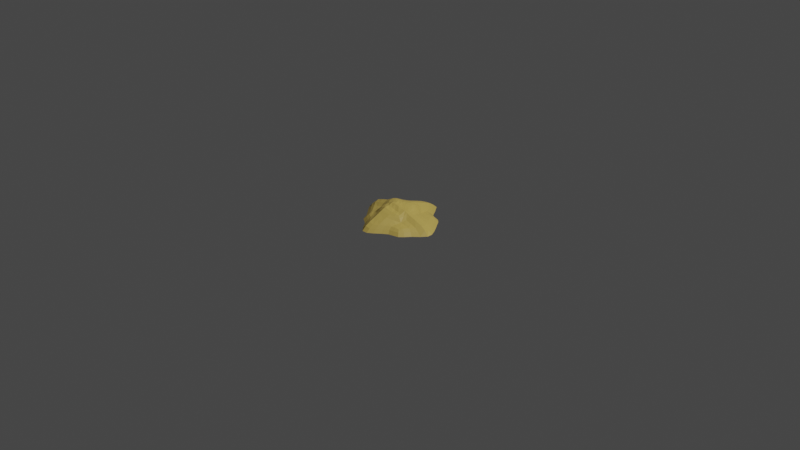 # Source: smallSandStone.blend  (saved by Blender 2.90.8; exported with 4.5.12 LTS)
import bpy
from mathutils import Matrix  # noqa: F401  (used for matrix-valued properties, if any)

bpy.ops.wm.read_factory_settings(use_empty=True)
scene = bpy.context.scene
scene.name = 'Scene'

# ---- collections
col_collection = bpy.data.collections.new('Collection'); scene.collection.children.link(col_collection)

# ---- materials (node trees are filled in below, after node groups)
mat_material_001 = bpy.data.materials.new('Material.001')
mat_material_001.use_transparent_shadow = False

# ---- material node trees
mat_material_001.use_nodes = True; mat_material_001.node_tree.nodes.clear()
_N = mat_material_001.node_tree.nodes; _L = mat_material_001.node_tree.links
n0 = _N.new('ShaderNodeBsdfPrincipled'); n0.name = 'Principled BSDF'; n0.location = (10, 300)
n0.distribution = 'GGX'
n0.subsurface_method = 'BURLEY'
n0.inputs[0].default_value = (0.7379, 0.5333, 0.1248, 1.0)
n0.inputs[3].default_value = 1.45
n0.inputs[27].default_value = (0.0, 0.0, 0.0, 1.0)
n0.inputs[28].default_value = 1.0
n1 = _N.new('ShaderNodeOutputMaterial'); n1.name = 'Material Output'; n1.location = (300, 300)
_L.new(n0.outputs[0], n1.inputs[0])
n1.is_active_output = True

# ---- world
world_world = bpy.data.worlds.new('World'); scene.world = world_world
world_world.use_nodes = True; world_world.node_tree.nodes.clear()
_N = world_world.node_tree.nodes; _L = world_world.node_tree.links
n0 = _N.new('ShaderNodeOutputWorld'); n0.name = 'World Output'; n0.location = (300, 300)
n1 = _N.new('ShaderNodeBackground'); n1.name = 'Background'; n1.location = (10, 300)
n1.inputs[0].default_value = (0.05088, 0.05088, 0.05088, 1.0)
_L.new(n1.outputs[0], n0.inputs[0])
n0.is_active_output = True
world_world.color = (0.05088, 0.05088, 0.05088)
world_world.use_sun_shadow = False
world_world.sun_shadow_jitter_overblur = 0.0

# ---- cameras
cam_camera = bpy.data.cameras.new('Camera')
cam_camera.clip_end = 100.0
cam_camera.ortho_scale = 7.314

# ---- lights
light_light = bpy.data.lights.new('Light', 'POINT')
light_light.transmission_factor = 0.0
light_light.energy = 1000.0
light_light.shadow_soft_size = 0.1
light_light.shadow_maximum_resolution = 0.006
light_light.use_absolute_resolution = True

# ---- meshes
me_mesh_006 = bpy.data.meshes.new('Mesh.006')
me_mesh_006.from_pydata([(-0.2597, -0.01009, 0.2533), (-0.1769, -0.01009, 0.3086), (-0.06479, -0.01009, 0.4398), (0.05107, -0.01009, 0.3978), (0.1669, -0.01009, 0.3038), (0.2774, -0.01009, 0.2751), (-0.3064, -0.01009, 0.1701), (-0.1961, 0.06372, 0.1476), (-0.06009, 0.1177, 0.2202), (0.04596, 0.1033, 0.2159), (0.1796, 0.06806, 0.1473), (0.3635, -0.01009, 0.1737), (-0.4017, -0.01009, 0.05782), (-0.2207, 0.07392, 0.04687), (-0.05391, 0.18, 0.04687), (0.04086, 0.17, 0.04687), (0.205, 0.1212, 0.04687), (0.4686, -0.01009, 0.05782), (-0.459, -0.01009, -0.05803), (-0.2266, 0.1213, -0.0479), (-0.05391, 0.1729, -0.0479), (0.04086, 0.159, -0.0479), (0.1879, 0.1033, -0.04835), (0.4375, -0.01009, -0.06242), (-0.3672, -0.01009, -0.1739), (-0.2011, 0.06981, -0.1528), (-0.06034, 0.09952, -0.2484), (0.04364, 0.1123, -0.254), (0.1608, 0.06891, -0.1536), (0.3451, -0.01009, -0.2002), (-0.2923, -0.01009, -0.2795), (-0.1954, -0.01009, -0.3333), (-0.06725, -0.01009, -0.4303), (0.05107, -0.01009, -0.4846), (0.1669, -0.01009, -0.3193), (0.2753, -0.01009, -0.2796), (-0.2527, 0.0462, 0.143), (-0.2203, 0.03995, 0.2119), (-0.1561, 0.04691, 0.2465), (-0.0563, 0.06331, 0.3507), (0.04299, 0.05261, 0.3197), (0.1456, 0.04715, 0.243), (0.2339, 0.03995, 0.2266), (0.2907, 0.04715, 0.1456), (0.3688, 0.0699, 0.04824), (0.3434, 0.05267, -0.0524), (0.2743, 0.04712, -0.166), (0.2304, 0.03995, -0.2332), (0.143, 0.04897, -0.2563), (0.0426, 0.06357, -0.3893), (-0.05812, 0.05361, -0.3492), (-0.1706, 0.04698, -0.2662), (-0.249, 0.03995, -0.233), (-0.2979, 0.05142, -0.147), (-0.3665, 0.07753, -0.04917), (-0.3241, 0.05142, 0.04824), (-0.1404, 0.1243, 0.1227), (-0.05494, 0.1589, 0.1383), (0.04171, 0.135, 0.1383), (0.1252, 0.121, 0.1227), (0.1302, 0.1497, 0.04687), (0.1279, 0.1351, -0.0479), (0.1203, 0.127, -0.125), (0.04132, 0.1532, -0.1441), (-0.05494, 0.1396, -0.1441), (-0.1404, 0.1303, -0.125), (-0.1451, 0.1642, -0.0479), (-0.1451, 0.1364, 0.04687), (-0.2065, 0.05424, 0.1831), (-0.1178, 0.06551, 0.2457), (-0.006526, 0.08072, 0.2886), (0.1019, 0.06945, 0.2319), (0.2115, 0.05424, 0.189), (-0.2513, 0.05424, 0.09425), (-0.1013, 0.1528, 0.09425), (-0.006526, 0.1528, 0.09425), (0.08824, 0.1358, 0.09425), (0.2678, 0.06943, 0.09425), (-0.2898, 0.08623, -0.0005161), (-0.08352, 0.1694, -0.0005161), (-0.006526, 0.1649, -0.0005161), (0.08824, 0.1426, -0.0005161), (0.2799, 0.08416, -0.0005161), (-0.2803, 0.08623, -0.09528), (-0.1013, 0.1586, -0.09528), (-0.006526, 0.1617, -0.09528), (0.08824, 0.1502, -0.09528), (0.2425, 0.06897, -0.1025), (-0.2294, 0.05424, -0.1971), (-0.1218, 0.06663, -0.2565), (-0.006526, 0.08834, -0.328), (0.09566, 0.07595, -0.2686), (0.2019, 0.05424, -0.1972), (-0.2564, 0.02208, 0.1971), (-0.2038, 0.02208, 0.2498), (-0.112, 0.02208, 0.3454), (-0.006692, 0.02208, 0.3973), (0.09862, 0.02208, 0.3148), (0.2039, 0.02208, 0.263), (0.2897, 0.02208, 0.2103), (0.3845, 0.02208, 0.105), (0.4251, 0.02208, -0.0003109), (0.3557, 0.02208, -0.1216), (0.282, 0.02208, -0.2269), (0.2039, 0.02208, -0.2636), (0.09862, 0.02658, -0.3709), (-0.006692, 0.02658, -0.4356), (-0.121, 0.02208, -0.3439), (-0.2263, 0.02208, -0.2792), (-0.2985, 0.02208, -0.2109), (-0.384, 0.03239, -0.1056), (-0.4049, 0.03239, -0.0003109), (-0.3194, 0.02208, 0.105), (-0.1178, 0.1125, 0.1612), (-0.006526, 0.1277, 0.1808), (0.1019, 0.1102, 0.1612), (0.1629, 0.1102, 0.09425), (0.1567, 0.1249, -0.0005161), (0.1505, 0.1097, -0.09528), (0.09566, 0.1198, -0.173), (-0.006526, 0.1322, -0.2033), (-0.1178, 0.1074, -0.173), (-0.1817, 0.128, -0.09528), (-0.1817, 0.128, -0.0005161), (-0.1817, 0.09501, 0.09425), (-0.2313, 0.0462, 0.1836), (-0.1945, 0.0462, 0.2205), (-0.1719, 0.05706, 0.2017), (-0.229, 0.05424, 0.1402), (-0.1081, 0.04902, 0.3031), (-0.05803, 0.08967, 0.2847), (-0.126, 0.08289, 0.1921), (-0.006567, 0.05282, 0.3501), (0.04426, 0.07988, 0.2675), (-0.006526, 0.1057, 0.2273), (0.09424, 0.05001, 0.2782), (0.1598, 0.05805, 0.1997), (0.1087, 0.08725, 0.1887), (0.1954, 0.0462, 0.2312), (0.2554, 0.0462, 0.1943), (0.2399, 0.05804, 0.1416), (-0.2867, 0.0462, 0.09694), (-0.2156, 0.06443, 0.09425), (-0.272, 0.06224, 0.04687), (-0.1451, 0.1298, 0.09425), (-0.1054, 0.1404, 0.1347), (-0.05391, 0.1613, 0.09425), (-0.1013, 0.1592, 0.04687), (-0.006526, 0.1442, 0.1396), (0.04086, 0.14, 0.09425), (-0.006526, 0.1777, 0.04687), (0.09165, 0.1294, 0.1347), (0.1306, 0.1294, 0.09425), (0.08824, 0.1565, 0.04687), (0.2027, 0.08721, 0.09425), (0.3358, 0.05, 0.09694), (0.2847, 0.09778, 0.04687), (-0.3561, 0.06709, -0.0004648), (-0.2252, 0.1024, -0.0005161), (-0.2955, 0.1022, -0.0479), (-0.1451, 0.1536, -0.0005161), (-0.03614, 0.1737, -0.0005161), (-0.1013, 0.1727, -0.0479), (0.04086, 0.1516, -0.0005161), (-0.006526, 0.1678, -0.0479), (0.129, 0.1348, -0.0005161), (0.08824, 0.148, -0.0479), (0.198, 0.1093, -0.0005161), (0.3673, 0.05368, -0.0004648), (0.2627, 0.08013, -0.04969), (-0.3391, 0.06709, -0.09787), (-0.2228, 0.1024, -0.09528), (-0.2548, 0.06224, -0.1444), (-0.1451, 0.1509, -0.09528), (-0.05391, 0.1594, -0.09528), (-0.1054, 0.1344, -0.1384), (0.04086, 0.1603, -0.09528), (-0.006526, 0.149, -0.146), (0.1275, 0.1329, -0.09528), (0.0901, 0.143, -0.1384), (0.1809, 0.08653, -0.09708), (0.3094, 0.04988, -0.1108), (0.2215, 0.05792, -0.1534), (-0.2666, 0.0462, -0.197), (-0.1827, 0.05734, -0.2154), (-0.216, 0.0462, -0.2448), (-0.127, 0.08302, -0.209), (-0.05904, 0.07826, -0.3006), (-0.1154, 0.0493, -0.3049), (-0.006526, 0.1119, -0.2648), (0.04271, 0.0899, -0.3228), (-0.006567, 0.06036, -0.387), (0.09936, 0.09327, -0.212), (0.1496, 0.05967, -0.2115), (0.09269, 0.05726, -0.3269), (0.2476, 0.0462, -0.2082), (0.193, 0.0462, -0.2339), (-0.2816, -0.01009, 0.2171), (-0.2365, 0.02208, 0.23), (-0.279, 0.02208, 0.1544), (-0.2237, -0.01009, 0.275), (-0.1613, 0.02208, 0.2803), (-0.1227, -0.01009, 0.3802), (-0.05935, 0.034, 0.3996), (-0.006858, -0.01009, 0.4373), (0.04596, 0.02208, 0.3614), (0.109, -0.01009, 0.3466), (0.1513, 0.02208, 0.2759), (0.2249, -0.01009, 0.2895), (0.2517, 0.02208, 0.2498), (0.3192, -0.01009, 0.2316), (0.33, 0.02208, 0.1577), (0.4235, -0.01009, 0.1158), (0.4255, 0.03916, 0.05235), (0.4682, -0.01009, -0.0001057), (0.3972, 0.02208, -0.05695), (0.3919, -0.01009, -0.1335), (0.3132, 0.02208, -0.1822), (0.3108, -0.01009, -0.2494), (0.2498, 0.02208, -0.2544), (0.2249, -0.01009, -0.2897), (0.1513, 0.0232, -0.2904), (0.109, -0.01009, -0.4078), (0.04596, 0.02884, -0.4407), (-0.006858, -0.01009, -0.479), (-0.06159, 0.0232, -0.3914), (-0.1326, -0.01009, -0.3781), (-0.1781, 0.02208, -0.3031), (-0.2484, -0.01009, -0.3069), (-0.2662, 0.02208, -0.2543), (-0.3279, -0.01009, -0.2318), (-0.3342, 0.02466, -0.1583), (-0.422, -0.01009, -0.116), (-0.4177, 0.03755, -0.05297), (-0.445, -0.01009, -0.0001057), (-0.3656, 0.02466, 0.05235), (-0.3509, -0.01009, 0.1158), (-0.05803, 0.1403, 0.1759), (-0.1657, 0.09938, 0.1347), (0.04426, 0.1222, 0.1759), (0.1476, 0.1026, 0.1347), (0.1613, 0.1386, 0.04687), (0.152, 0.1209, -0.0479), (0.1368, 0.1049, -0.1384), (0.04271, 0.1353, -0.1957), (-0.05803, 0.1198, -0.1957), (-0.1657, 0.1064, -0.1384), (-0.1817, 0.1446, -0.0479), (-0.1817, 0.1033, 0.04687)], [], [(36, 125, 68), (125, 37, 126), (38, 127, 68), (127, 7, 128), (7, 127, 69), (127, 38, 129), (39, 130, 69), (130, 8, 131), (8, 130, 70), (130, 39, 132), (40, 133, 70), (133, 9, 134), (9, 133, 71), (133, 40, 135), (41, 136, 71), (136, 10, 137), (10, 136, 72), (136, 41, 138), (42, 139, 72), (139, 43, 140), (55, 141, 73), (141, 36, 128), (7, 142, 73), (142, 13, 143), (67, 144, 74), (144, 56, 145), (57, 146, 74), (146, 14, 147), (14, 146, 75), (146, 57, 148), (58, 149, 75), (149, 15, 150), (15, 149, 76), (149, 58, 151), (59, 152, 76), (152, 60, 153), (16, 154, 77), (154, 10, 140), (43, 155, 77), (155, 44, 156), (54, 157, 78), (157, 55, 143), (13, 158, 78), (158, 19, 159), (66, 160, 79), (160, 67, 147), (14, 161, 79), (161, 20, 162), (20, 161, 80), (161, 14, 150), (15, 163, 80), (163, 21, 164), (21, 163, 81), (163, 15, 153), (60, 165, 81), (165, 61, 166), (22, 167, 82), (167, 16, 156), (44, 168, 82), (168, 45, 169), (53, 170, 83), (170, 54, 159), (19, 171, 83), (171, 25, 172), (65, 173, 84), (173, 66, 162), (20, 174, 84), (174, 64, 175), (64, 174, 85), (174, 20, 164), (21, 176, 85), (176, 63, 177), (63, 176, 86), (176, 21, 166), (61, 178, 86), (178, 62, 179), (28, 180, 87), (180, 22, 169), (45, 181, 87), (181, 46, 182), (52, 183, 88), (183, 53, 172), (25, 184, 88), (184, 51, 185), (51, 184, 89), (184, 25, 186), (26, 187, 89), (187, 50, 188), (50, 187, 90), (187, 26, 189), (27, 190, 90), (190, 49, 191), (49, 190, 91), (190, 27, 192), (28, 193, 91), (193, 48, 194), (48, 193, 92), (193, 28, 182), (46, 195, 92), (195, 47, 196), (6, 197, 93), (197, 0, 198), (37, 125, 93), (125, 36, 199), (0, 200, 94), (200, 1, 201), (38, 126, 94), (126, 37, 198), (1, 202, 95), (202, 2, 203), (39, 129, 95), (129, 38, 201), (2, 204, 96), (204, 3, 205), (40, 132, 96), (132, 39, 203), (3, 206, 97), (206, 4, 207), (41, 135, 97), (135, 40, 205), (4, 208, 98), (208, 5, 209), (42, 138, 98), (138, 41, 207), (5, 210, 99), (210, 11, 211), (43, 139, 99), (139, 42, 209), (11, 212, 100), (212, 17, 213), (44, 155, 100), (155, 43, 211), (17, 214, 101), (214, 23, 215), (45, 168, 101), (168, 44, 213), (23, 216, 102), (216, 29, 217), (46, 181, 102), (181, 45, 215), (29, 218, 103), (218, 35, 219), (47, 195, 103), (195, 46, 217), (35, 220, 104), (220, 34, 221), (48, 196, 104), (196, 47, 219), (34, 222, 105), (222, 33, 223), (49, 194, 105), (194, 48, 221), (33, 224, 106), (224, 32, 225), (50, 191, 106), (191, 49, 223), (32, 226, 107), (226, 31, 227), (51, 188, 107), (188, 50, 225), (31, 228, 108), (228, 30, 229), (52, 185, 108), (185, 51, 227), (30, 230, 109), (230, 24, 231), (53, 183, 109), (183, 52, 229), (24, 232, 110), (232, 18, 233), (54, 170, 110), (170, 53, 231), (18, 234, 111), (234, 12, 235), (55, 157, 111), (157, 54, 233), (12, 236, 112), (236, 6, 199), (36, 141, 112), (141, 55, 235), (7, 131, 113), (131, 8, 237), (57, 145, 113), (145, 56, 238), (8, 134, 114), (134, 9, 239), (58, 148, 114), (148, 57, 237), (9, 137, 115), (137, 10, 240), (59, 151, 115), (151, 58, 239), (10, 154, 116), (154, 16, 241), (60, 152, 116), (152, 59, 240), (16, 167, 117), (167, 22, 242), (61, 165, 117), (165, 60, 241), (22, 180, 118), (180, 28, 243), (62, 178, 118), (178, 61, 242), (28, 192, 119), (192, 27, 244), (63, 179, 119), (179, 62, 243), (27, 189, 120), (189, 26, 245), (64, 177, 120), (177, 63, 244), (26, 186, 121), (186, 25, 246), (65, 175, 121), (175, 64, 245), (25, 171, 122), (171, 19, 247), (66, 173, 122), (173, 65, 246), (19, 158, 123), (158, 13, 248), (67, 160, 123), (160, 66, 247), (13, 142, 124), (142, 7, 238), (56, 144, 124), (144, 67, 248), (68, 128, 36), (126, 68, 125), (68, 126, 38), (128, 68, 127), (69, 131, 7), (129, 69, 127), (69, 129, 39), (131, 69, 130), (70, 134, 8), (132, 70, 130), (70, 132, 40), (134, 70, 133), (71, 137, 9), (135, 71, 133), (71, 135, 41), (137, 71, 136), (72, 140, 10), (138, 72, 136), (72, 138, 42), (140, 72, 139), (73, 143, 55), (128, 73, 141), (73, 128, 7), (143, 73, 142), (74, 147, 67), (145, 74, 144), (74, 145, 57), (147, 74, 146), (75, 150, 14), (148, 75, 146), (75, 148, 58), (150, 75, 149), (76, 153, 15), (151, 76, 149), (76, 151, 59), (153, 76, 152), (77, 156, 16), (140, 77, 154), (77, 140, 43), (156, 77, 155), (78, 159, 54), (143, 78, 157), (78, 143, 13), (159, 78, 158), (79, 162, 66), (147, 79, 160), (79, 147, 14), (162, 79, 161), (80, 164, 20), (150, 80, 161), (80, 150, 15), (164, 80, 163), (81, 166, 21), (153, 81, 163), (81, 153, 60), (166, 81, 165), (82, 169, 22), (156, 82, 167), (82, 156, 44), (169, 82, 168), (83, 172, 53), (159, 83, 170), (83, 159, 19), (172, 83, 171), (84, 175, 65), (162, 84, 173), (84, 162, 20), (175, 84, 174), (85, 177, 64), (164, 85, 174), (85, 164, 21), (177, 85, 176), (86, 179, 63), (166, 86, 176), (86, 166, 61), (179, 86, 178), (87, 182, 28), (169, 87, 180), (87, 169, 45), (182, 87, 181), (88, 185, 52), (172, 88, 183), (88, 172, 25), (185, 88, 184), (89, 188, 51), (186, 89, 184), (89, 186, 26), (188, 89, 187), (90, 191, 50), (189, 90, 187), (90, 189, 27), (191, 90, 190), (91, 194, 49), (192, 91, 190), (91, 192, 28), (194, 91, 193), (92, 196, 48), (182, 92, 193), (92, 182, 46), (196, 92, 195), (93, 199, 6), (198, 93, 197), (93, 198, 37), (199, 93, 125), (94, 198, 0), (201, 94, 200), (94, 201, 38), (198, 94, 126), (95, 201, 1), (203, 95, 202), (95, 203, 39), (201, 95, 129), (96, 203, 2), (205, 96, 204), (96, 205, 40), (203, 96, 132), (97, 205, 3), (207, 97, 206), (97, 207, 41), (205, 97, 135), (98, 207, 4), (209, 98, 208), (98, 209, 42), (207, 98, 138), (99, 209, 5), (211, 99, 210), (99, 211, 43), (209, 99, 139), (100, 211, 11), (213, 100, 212), (100, 213, 44), (211, 100, 155), (101, 213, 17), (215, 101, 214), (101, 215, 45), (213, 101, 168), (102, 215, 23), (217, 102, 216), (102, 217, 46), (215, 102, 181), (103, 217, 29), (219, 103, 218), (103, 219, 47), (217, 103, 195), (104, 219, 35), (221, 104, 220), (104, 221, 48), (219, 104, 196), (105, 221, 34), (223, 105, 222), (105, 223, 49), (221, 105, 194), (106, 223, 33), (225, 106, 224), (106, 225, 50), (223, 106, 191), (107, 225, 32), (227, 107, 226), (107, 227, 51), (225, 107, 188), (108, 227, 31), (229, 108, 228), (108, 229, 52), (227, 108, 185), (109, 229, 30), (231, 109, 230), (109, 231, 53), (229, 109, 183), (110, 231, 24), (233, 110, 232), (110, 233, 54), (231, 110, 170), (111, 233, 18), (235, 111, 234), (111, 235, 55), (233, 111, 157), (112, 235, 12), (199, 112, 236), (112, 199, 36), (235, 112, 141), (113, 238, 7), (237, 113, 131), (113, 237, 57), (238, 113, 145), (114, 237, 8), (239, 114, 134), (114, 239, 58), (237, 114, 148), (115, 239, 9), (240, 115, 137), (115, 240, 59), (239, 115, 151), (116, 240, 10), (241, 116, 154), (116, 241, 60), (240, 116, 152), (117, 241, 16), (242, 117, 167), (117, 242, 61), (241, 117, 165), (118, 242, 22), (243, 118, 180), (118, 243, 62), (242, 118, 178), (119, 243, 28), (244, 119, 192), (119, 244, 63), (243, 119, 179), (120, 244, 27), (245, 120, 189), (120, 245, 64), (244, 120, 177), (121, 245, 26), (246, 121, 186), (121, 246, 65), (245, 121, 175), (122, 246, 25), (247, 122, 171), (122, 247, 66), (246, 122, 173), (123, 247, 19), (248, 123, 158), (123, 248, 67), (247, 123, 160), (124, 248, 13), (238, 124, 142), (124, 238, 56), (248, 124, 144)])
me_mesh_006.polygons.foreach_set('use_smooth', [True] * 456)
_k = set([(0, 198), (1, 201), (2, 96), (2, 203), (3, 205), (4, 207), (5, 209), (6, 199), (7, 69), (7, 73), (7, 113), (7, 127), (7, 128), (7, 131), (7, 142), (7, 238), (8, 70), (8, 114), (8, 130), (8, 134), (8, 237), (9, 115), (9, 133), (9, 137), (9, 239), (10, 72), (10, 116), (10, 136), (10, 137), (10, 140), (10, 154), (10, 240), (11, 211), (12, 112), (12, 235), (13, 78), (13, 124), (13, 142), (13, 143), (13, 158), (13, 248), (14, 75), (14, 79), (14, 146), (14, 147), (14, 150), (14, 161), (15, 76), (15, 80), (15, 149), (15, 150), (15, 153), (16, 77), (16, 117), (16, 154), (16, 156), (16, 167), (16, 241), (17, 101), (17, 213), (18, 111), (18, 233), (19, 123), (19, 158), (19, 159), (19, 171), (19, 247), (20, 80), (20, 84), (20, 161), (20, 162), (20, 164), (20, 174), (21, 81), (21, 85), (21, 164), (21, 166), (21, 176), (22, 118), (22, 167), (22, 169), (22, 180), (22, 242), (23, 215), (24, 110), (24, 231), (25, 88), (25, 122), (25, 171), (25, 172), (25, 184), (25, 186), (25, 246), (26, 89), (26, 121), (26, 186), (26, 187), (26, 189), (27, 90), (27, 120), (27, 189), (27, 190), (27, 192), (27, 244), (28, 87), (28, 91), (28, 119), (28, 180), (28, 182), (28, 192), (28, 193), (28, 243), (30, 229), (31, 227), (32, 107), (32, 225), (33, 106), (33, 223), (34, 105), (34, 221), (35, 219), (36, 112), (36, 125), (36, 128), (36, 141), (36, 199), (37, 93), (37, 125), (37, 126), (37, 198), (38, 68), (38, 126), (38, 127), (38, 129), (38, 201), (39, 69), (39, 129), (39, 130), (39, 132), (39, 203), (40, 70), (40, 96), (40, 132), (40, 133), (40, 135), (40, 205), (41, 71), (41, 97), (41, 135), (41, 136), (41, 138), (41, 207), (42, 72), (42, 98), (42, 138), (42, 139), (42, 209), (43, 77), (43, 139), (43, 140), (43, 155), (43, 211), (44, 82), (44, 100), (44, 155), (44, 156), (44, 168), (44, 213), (45, 87), (45, 168), (45, 169), (45, 181), (45, 215), (46, 92), (46, 102), (46, 181), (46, 195), (47, 103), (47, 195), (47, 196), (47, 219), (48, 193), (48, 194), (48, 196), (48, 221), (49, 91), (49, 105), (49, 190), (49, 191), (49, 194), (49, 223), (50, 90), (50, 106), (50, 188), (50, 191), (51, 89), (51, 107), (51, 184), (51, 185), (51, 188), (51, 227), (52, 88), (52, 108), (52, 183), (52, 185), (52, 229), (53, 83), (53, 109), (53, 170), (53, 172), (53, 183), (53, 231), (54, 78), (54, 110), (54, 157), (54, 159), (54, 170), (54, 233), (55, 111), (55, 141), (55, 143), (55, 157), (55, 235), (56, 124), (56, 144), (56, 145), (56, 238), (57, 74), (57, 113), (57, 145), (57, 146), (57, 148), (57, 237), (58, 75), (58, 114), (58, 148), (58, 149), (58, 151), (59, 76), (59, 115), (59, 151), (59, 152), (59, 240), (60, 81), (60, 116), (60, 152), (60, 153), (60, 165), (60, 241), (61, 86), (61, 117), (61, 165), (61, 166), (61, 178), (61, 242), (62, 178), (62, 179), (62, 243), (63, 86), (63, 119), (63, 176), (63, 177), (63, 179), (63, 244), (64, 85), (64, 120), (64, 174), (64, 175), (64, 177), (64, 245), (65, 84), (65, 121), (65, 173), (65, 175), (65, 246), (66, 79), (66, 122), (66, 160), (66, 162), (66, 173), (66, 247), (67, 123), (67, 144), (67, 147), (67, 160), (67, 248), (68, 125), (68, 126), (68, 127), (68, 128), (69, 127), (69, 129), (69, 131), (70, 130), (70, 132), (70, 133), (70, 134), (71, 133), (71, 135), (71, 136), (72, 138), (72, 139), (72, 140), (73, 128), (73, 141), (73, 142), (73, 143), (74, 144), (74, 145), (74, 146), (74, 147), (75, 146), (75, 148), (75, 149), (75, 150), (76, 149), (76, 151), (76, 152), (76, 153), (77, 140), (77, 154), (77, 155), (77, 156), (78, 143), (78, 157), (78, 158), (78, 159), (79, 147), (79, 160), (79, 161), (79, 162), (80, 150), (80, 161), (80, 163), (80, 164), (81, 153), (81, 163), (81, 165), (81, 166), (82, 156), (82, 167), (82, 168), (82, 169), (83, 159), (83, 170), (83, 171), (83, 172), (84, 162), (84, 173), (84, 174), (84, 175), (85, 164), (85, 174), (85, 176), (85, 177), (86, 166), (86, 176), (86, 178), (86, 179), (87, 169), (87, 180), (87, 181), (87, 182), (88, 172), (88, 183), (88, 184), (88, 185), (89, 184), (89, 186), (89, 188), (90, 187), (90, 189), (90, 190), (90, 191), (91, 190), (91, 192), (91, 193), (91, 194), (92, 182), (92, 193), (92, 195), (92, 196), (93, 125), (93, 197), (93, 198), (93, 199), (94, 126), (94, 198), (94, 200), (94, 201), (95, 129), (95, 201), (95, 202), (95, 203), (96, 132), (96, 203), (96, 204), (96, 205), (97, 135), (97, 205), (97, 206), (97, 207), (98, 138), (98, 207), (98, 208), (98, 209), (99, 139), (99, 209), (99, 210), (99, 211), (100, 155), (100, 211), (100, 212), (100, 213), (101, 168), (101, 213), (101, 214), (101, 215), (102, 181), (102, 215), (102, 216), (102, 217), (103, 195), (103, 217), (103, 218), (103, 219), (104, 196), (104, 219), (104, 220), (104, 221), (105, 194), (105, 221), (105, 222), (105, 223), (106, 191), (106, 223), (106, 224), (106, 225), (107, 188), (107, 225), (107, 226), (107, 227), (108, 185), (108, 227), (108, 228), (108, 229), (109, 183), (109, 229), (109, 230), (109, 231), (110, 170), (110, 231), (110, 232), (110, 233), (111, 157), (111, 233), (111, 234), (111, 235), (112, 141), (112, 199), (112, 235), (112, 236), (113, 131), (113, 145), (113, 237), (113, 238), (114, 237), (114, 239), (115, 151), (115, 239), (115, 240), (116, 154), (116, 240), (116, 241), (117, 165), (117, 167), (117, 241), (117, 242), (118, 178), (118, 180), (118, 242), (118, 243), (119, 179), (119, 192), (119, 243), (119, 244), (120, 177), (120, 189), (120, 244), (120, 245), (121, 175), (121, 186), (121, 245), (121, 246), (122, 171), (122, 173), (122, 246), (122, 247), (123, 158), (123, 247), (123, 248), (124, 142), (124, 144), (124, 238), (124, 248), (125, 126), (126, 198), (127, 128), (127, 129), (128, 141), (129, 201), (130, 131), (130, 132), (131, 237), (132, 203), (133, 134), (133, 135), (136, 137), (136, 138), (137, 240), (138, 207), (139, 140), (139, 209), (140, 154), (142, 143), (142, 238), (143, 157), (144, 145), (144, 248), (145, 238), (146, 147), (146, 148), (147, 160), (148, 237), (149, 150), (149, 151), (150, 161), (151, 239), (153, 163), (154, 241), (155, 156), (156, 167), (157, 233), (158, 159), (158, 248), (159, 170), (160, 247), (161, 162), (162, 173), (163, 164), (164, 174), (165, 166), (166, 176), (167, 242), (168, 169), (168, 213), (169, 180), (170, 231), (171, 172), (171, 247), (172, 183), (173, 246), (174, 175), (175, 245), (176, 177), (177, 244), (178, 179), (178, 242), (179, 243), (180, 243), (181, 182), (181, 215), (182, 193), (183, 229), (184, 185), (184, 186), (186, 246), (187, 188), (187, 189), (188, 225), (189, 245), (190, 191), (190, 192), (192, 244), (193, 194), (194, 221), (195, 196), (196, 219), (202, 203), (212, 213), (220, 221), (222, 223), (224, 225), (230, 231), (232, 233), (234, 235)])
me_mesh_006.attributes.new('sharp_edge', 'BOOLEAN', 'EDGE').data.foreach_set('value', [ (min(e.vertices), max(e.vertices)) in _k for e in me_mesh_006.edges])
_uv = me_mesh_006.uv_layers.new(name='UVChannel_1')
_uv.uv.foreach_set('vector', [0.01229, 0.01631, 0.01333, 0.01456, 0.01447, 0.01461, 0.01333, 0.01456, 0.01379, 0.01328, 0.01498, 0.01293, 0.01667, 0.01177, 0.016, 0.01379, 0.01447, 0.01461, 0.016, 0.01379, 0.01488, 0.01613, 0.01338, 0.01643, 0.01488, 0.01613, 0.016, 0.01379, 0.01851, 0.012, 0.016, 0.01379, 0.01667, 0.01177, 0.01898, 0.009465, 0.02166, 0.007791, 0.0216, 0.01076, 0.01851, 0.012, 0.0216, 0.01076, 0.02158, 0.01372, 0.01817, 0.01436, 0.02158, 0.01372, 0.0216, 0.01076, 0.0239, 0.01041, 0.0216, 0.01076, 0.02166, 0.007791, 0.02389, 0.007564, 0.02616, 0.008744, 0.02617, 0.01124, 0.0239, 0.01041, 0.02617, 0.01124, 0.02622, 0.01362, 0.02393, 0.01318, 0.02622, 0.01362, 0.02617, 0.01124, 0.02889, 0.01253, 0.02617, 0.01124, 0.02616, 0.008744, 0.02859, 0.01036, 0.03095, 0.01182, 0.03156, 0.01378, 0.02889, 0.01253, 0.03156, 0.01378, 0.03243, 0.01608, 0.02913, 0.01453, 0.03243, 0.01608, 0.03156, 0.01378, 0.0338, 0.01431, 0.03156, 0.01378, 0.03095, 0.01182, 0.03312, 0.01244, 0.03483, 0.01267, 0.03573, 0.01414, 0.0338, 0.01431, 0.03573, 0.01414, 0.03726, 0.01628, 0.03502, 0.01641, 0.009383, 0.02071, 0.01083, 0.01839, 0.01237, 0.01844, 0.01083, 0.01839, 0.01229, 0.01631, 0.01338, 0.01643, 0.01488, 0.01613, 0.01392, 0.01843, 0.01237, 0.01844, 0.01392, 0.01843, 0.01381, 0.02052, 0.01164, 0.02061, 0.01785, 0.02099, 0.01789, 0.01898, 0.01994, 0.01916, 0.01789, 0.01898, 0.01806, 0.01777, 0.0197, 0.01743, 0.02191, 0.01742, 0.02196, 0.01919, 0.01994, 0.01916, 0.02196, 0.01919, 0.022, 0.02125, 0.0199, 0.02115, 0.022, 0.02125, 0.02196, 0.01919, 0.02399, 0.01905, 0.02196, 0.01919, 0.02191, 0.01742, 0.02396, 0.01715, 0.02602, 0.01709, 0.02602, 0.01892, 0.02399, 0.01905, 0.02602, 0.01892, 0.02583, 0.02121, 0.02389, 0.02124, 0.02583, 0.02121, 0.02602, 0.01892, 0.02799, 0.01899, 0.02602, 0.01892, 0.02602, 0.01709, 0.02812, 0.01727, 0.02959, 0.01773, 0.02978, 0.019, 0.02799, 0.01899, 0.02978, 0.019, 0.02961, 0.02118, 0.02786, 0.02118, 0.03292, 0.02113, 0.03324, 0.01861, 0.03609, 0.01862, 0.03324, 0.01861, 0.03243, 0.01608, 0.03502, 0.01641, 0.03726, 0.01628, 0.03912, 0.01852, 0.03609, 0.01862, 0.03912, 0.01852, 0.04015, 0.02103, 0.03645, 0.02112, 0.008277, 0.02528, 0.008427, 0.02314, 0.01132, 0.02303, 0.008427, 0.02314, 0.009383, 0.02071, 0.01164, 0.02061, 0.01381, 0.02052, 0.01412, 0.02291, 0.01132, 0.02303, 0.01412, 0.02291, 0.01441, 0.02516, 0.01139, 0.0252, 0.01821, 0.02506, 0.01807, 0.02308, 0.02075, 0.02311, 0.01807, 0.02308, 0.01785, 0.02099, 0.0199, 0.02115, 0.022, 0.02125, 0.02274, 0.02319, 0.02075, 0.02311, 0.02274, 0.02319, 0.02192, 0.02513, 0.02, 0.02506, 0.02192, 0.02513, 0.02274, 0.02319, 0.02398, 0.02325, 0.02274, 0.02319, 0.022, 0.02125, 0.02389, 0.02124, 0.02583, 0.02121, 0.026, 0.02329, 0.02398, 0.02325, 0.026, 0.02329, 0.02588, 0.02526, 0.02388, 0.02521, 0.02588, 0.02526, 0.026, 0.02329, 0.02799, 0.02328, 0.026, 0.02329, 0.02583, 0.02121, 0.02786, 0.02118, 0.02961, 0.02118, 0.02973, 0.02329, 0.02799, 0.02328, 0.02973, 0.02329, 0.02967, 0.02531, 0.02793, 0.02527, 0.03251, 0.02542, 0.03281, 0.02329, 0.03646, 0.02329, 0.03281, 0.02329, 0.03292, 0.02113, 0.03645, 0.02112, 0.04015, 0.02103, 0.0404, 0.02328, 0.03646, 0.02329, 0.0404, 0.02328, 0.03949, 0.02561, 0.03585, 0.02549, 0.01065, 0.02999, 0.009197, 0.02752, 0.01181, 0.02743, 0.009197, 0.02752, 0.008277, 0.02528, 0.01139, 0.0252, 0.01441, 0.02516, 0.01433, 0.02743, 0.01181, 0.02743, 0.01433, 0.02743, 0.01486, 0.03041, 0.01258, 0.02994, 0.01806, 0.02856, 0.0181, 0.02707, 0.01992, 0.02711, 0.0181, 0.02707, 0.01821, 0.02506, 0.02, 0.02506, 0.02192, 0.02513, 0.02186, 0.02718, 0.01992, 0.02711, 0.02186, 0.02718, 0.0217, 0.02939, 0.01956, 0.02915, 0.0217, 0.02939, 0.02186, 0.02718, 0.02382, 0.02719, 0.02186, 0.02718, 0.02192, 0.02513, 0.02388, 0.02521, 0.02588, 0.02526, 0.02578, 0.0272, 0.02382, 0.02719, 0.02578, 0.0272, 0.02577, 0.02923, 0.02377, 0.02938, 0.02577, 0.02923, 0.02578, 0.0272, 0.02779, 0.02724, 0.02578, 0.0272, 0.02588, 0.02526, 0.02793, 0.02527, 0.02967, 0.02531, 0.02956, 0.02731, 0.02779, 0.02724, 0.02956, 0.02731, 0.0293, 0.02859, 0.02783, 0.02903, 0.03184, 0.03036, 0.03245, 0.0277, 0.03518, 0.02791, 0.03245, 0.0277, 0.03251, 0.02542, 0.03585, 0.02549, 0.03949, 0.02561, 0.03818, 0.02827, 0.03518, 0.02791, 0.03818, 0.02827, 0.03674, 0.03073, 0.03442, 0.03025, 0.01268, 0.03387, 0.01196, 0.03224, 0.01362, 0.03229, 0.01196, 0.03224, 0.01065, 0.02999, 0.01258, 0.02994, 0.01486, 0.03041, 0.01565, 0.03314, 0.01362, 0.03229, 0.01565, 0.03314, 0.01616, 0.03539, 0.01416, 0.03439, 0.01616, 0.03539, 0.01565, 0.03314, 0.0184, 0.03482, 0.01565, 0.03314, 0.01486, 0.03041, 0.01823, 0.03267, 0.02134, 0.03409, 0.02135, 0.03646, 0.0184, 0.03482, 0.02135, 0.03646, 0.02132, 0.03877, 0.01864, 0.03703, 0.02132, 0.03877, 0.02135, 0.03646, 0.02379, 0.0374, 0.02135, 0.03646, 0.02134, 0.03409, 0.02378, 0.03458, 0.02597, 0.03411, 0.02594, 0.03714, 0.02379, 0.0374, 0.02594, 0.03714, 0.02592, 0.04012, 0.02378, 0.04013, 0.02592, 0.04012, 0.02594, 0.03714, 0.02859, 0.03508, 0.02594, 0.03714, 0.02597, 0.03411, 0.02873, 0.03258, 0.03184, 0.03036, 0.03132, 0.03289, 0.02859, 0.03508, 0.03132, 0.03289, 0.03105, 0.03492, 0.02842, 0.03769, 0.03105, 0.03492, 0.03132, 0.03289, 0.03359, 0.03222, 0.03132, 0.03289, 0.03184, 0.03036, 0.03442, 0.03025, 0.03674, 0.03073, 0.0356, 0.0326, 0.03359, 0.03222, 0.0356, 0.0326, 0.03492, 0.03377, 0.03325, 0.03388, 0.009165, 0.01464, 0.01041, 0.01254, 0.01194, 0.01376, 0.01041, 0.01254, 0.01152, 0.01093, 0.01292, 0.01233, 0.01379, 0.01328, 0.01333, 0.01456, 0.01194, 0.01376, 0.01333, 0.01456, 0.01229, 0.01631, 0.01083, 0.01563, 0.01152, 0.01093, 0.01313, 0.009827, 0.01435, 0.01137, 0.01313, 0.009827, 0.01524, 0.008278, 0.01624, 0.009979, 0.01667, 0.01177, 0.01498, 0.01293, 0.01435, 0.01137, 0.01498, 0.01293, 0.01379, 0.01328, 0.01292, 0.01233, 0.01524, 0.008278, 0.01802, 0.005346, 0.0187, 0.007326, 0.01802, 0.005346, 0.02106, 0.00299, 0.0215, 0.005461, 0.02166, 0.007791, 0.01898, 0.009465, 0.0187, 0.007326, 0.01898, 0.009465, 0.01667, 0.01177, 0.01624, 0.009979, 0.02106, 0.00299, 0.02386, 0.002983, 0.02388, 0.005179, 0.02386, 0.002983, 0.02674, 0.004483, 0.02638, 0.00655, 0.02616, 0.008744, 0.02389, 0.007564, 0.02388, 0.005179, 0.02389, 0.007564, 0.02166, 0.007791, 0.0215, 0.005461, 0.02674, 0.004483, 0.0296, 0.006516, 0.02893, 0.008401, 0.0296, 0.006516, 0.0323, 0.008297, 0.03137, 0.01003, 0.03095, 0.01182, 0.02859, 0.01036, 0.02893, 0.008401, 0.02859, 0.01036, 0.02616, 0.008744, 0.02638, 0.00655, 0.0323, 0.008297, 0.03487, 0.009145, 0.03367, 0.01077, 0.03487, 0.009145, 0.03718, 0.01007, 0.03573, 0.01154, 0.03483, 0.01267, 0.03312, 0.01244, 0.03367, 0.01077, 0.03312, 0.01244, 0.03095, 0.01182, 0.03137, 0.01003, 0.03718, 0.01007, 0.0391, 0.01202, 0.03744, 0.01328, 0.0391, 0.01202, 0.04112, 0.01464, 0.03924, 0.01562, 0.03726, 0.01628, 0.03573, 0.01414, 0.03744, 0.01328, 0.03573, 0.01414, 0.03483, 0.01267, 0.03573, 0.01154, 0.04112, 0.01464, 0.04365, 0.01746, 0.04152, 0.0181, 0.04365, 0.01746, 0.04546, 0.02038, 0.04277, 0.02085, 0.04015, 0.02103, 0.03912, 0.01852, 0.04152, 0.0181, 0.03912, 0.01852, 0.03726, 0.01628, 0.03924, 0.01562, 0.04546, 0.02038, 0.04551, 0.02314, 0.04321, 0.02323, 0.04551, 0.02314, 0.04438, 0.02614, 0.04215, 0.02582, 0.03949, 0.02561, 0.0404, 0.02328, 0.04321, 0.02323, 0.0404, 0.02328, 0.04015, 0.02103, 0.04277, 0.02085, 0.04438, 0.02614, 0.04252, 0.02949, 0.0405, 0.02879, 0.04252, 0.02949, 0.04052, 0.03257, 0.03869, 0.03154, 0.03674, 0.03073, 0.03818, 0.02827, 0.0405, 0.02879, 0.03818, 0.02827, 0.03949, 0.02561, 0.04215, 0.02582, 0.04052, 0.03257, 0.03897, 0.03482, 0.03732, 0.03353, 0.03897, 0.03482, 0.03738, 0.03627, 0.03592, 0.0348, 0.03492, 0.03377, 0.0356, 0.0326, 0.03732, 0.03353, 0.0356, 0.0326, 0.03674, 0.03073, 0.03869, 0.03154, 0.03738, 0.03627, 0.03519, 0.03705, 0.03395, 0.03547, 0.03519, 0.03705, 0.03267, 0.0385, 0.03164, 0.03675, 0.03105, 0.03492, 0.03325, 0.03388, 0.03395, 0.03547, 0.03325, 0.03388, 0.03492, 0.03377, 0.03592, 0.0348, 0.03267, 0.0385, 0.02965, 0.0421, 0.02886, 0.03996, 0.02965, 0.0421, 0.02649, 0.04515, 0.02613, 0.04269, 0.02592, 0.04012, 0.02842, 0.03769, 0.02886, 0.03996, 0.02842, 0.03769, 0.03105, 0.03492, 0.03164, 0.03675, 0.02649, 0.04515, 0.02369, 0.04502, 0.02374, 0.0426, 0.02369, 0.04502, 0.02063, 0.04316, 0.02104, 0.04098, 0.02132, 0.03877, 0.02378, 0.04013, 0.02374, 0.0426, 0.02378, 0.04013, 0.02592, 0.04012, 0.02613, 0.04269, 0.02063, 0.04316, 0.0175, 0.041, 0.01824, 0.03905, 0.0175, 0.041, 0.01462, 0.03904, 0.01565, 0.03728, 0.01616, 0.03539, 0.01864, 0.03703, 0.01824, 0.03905, 0.01864, 0.03703, 0.02132, 0.03877, 0.02104, 0.04098, 0.01462, 0.03904, 0.01225, 0.03774, 0.01353, 0.03612, 0.01225, 0.03774, 0.01029, 0.03639, 0.01178, 0.03494, 0.01268, 0.03387, 0.01416, 0.03439, 0.01353, 0.03612, 0.01416, 0.03439, 0.01616, 0.03539, 0.01565, 0.03728, 0.01029, 0.03639, 0.008617, 0.03426, 0.0103, 0.03303, 0.008617, 0.03426, 0.006795, 0.03165, 0.008737, 0.03065, 0.01065, 0.02999, 0.01196, 0.03224, 0.0103, 0.03303, 0.01196, 0.03224, 0.01268, 0.03387, 0.01178, 0.03494, 0.006795, 0.03165, 0.004469, 0.0288, 0.006824, 0.02803, 0.004469, 0.0288, 0.002981, 0.02584, 0.005625, 0.02551, 0.008277, 0.02528, 0.009197, 0.02752, 0.006824, 0.02803, 0.009197, 0.02752, 0.01065, 0.02999, 0.008737, 0.03065, 0.002981, 0.02584, 0.003439, 0.02294, 0.005915, 0.0231, 0.003439, 0.02294, 0.005147, 0.02, 0.007267, 0.02047, 0.009383, 0.02071, 0.008427, 0.02314, 0.005915, 0.0231, 0.008427, 0.02314, 0.008277, 0.02528, 0.005625, 0.02551, 0.005147, 0.02, 0.007246, 0.01718, 0.009102, 0.01792, 0.007246, 0.01718, 0.009165, 0.01464, 0.01083, 0.01563, 0.01229, 0.01631, 0.01083, 0.01839, 0.009102, 0.01792, 0.01083, 0.01839, 0.009383, 0.02071, 0.007267, 0.02047, 0.01488, 0.01613, 0.01817, 0.01436, 0.01886, 0.016, 0.01817, 0.01436, 0.02158, 0.01372, 0.02173, 0.01576, 0.02191, 0.01742, 0.0197, 0.01743, 0.01886, 0.016, 0.0197, 0.01743, 0.01806, 0.01777, 0.01669, 0.01704, 0.02158, 0.01372, 0.02393, 0.01318, 0.02395, 0.01531, 0.02393, 0.01318, 0.02622, 0.01362, 0.02613, 0.01546, 0.02602, 0.01709, 0.02396, 0.01715, 0.02395, 0.01531, 0.02396, 0.01715, 0.02191, 0.01742, 0.02173, 0.01576, 0.02622, 0.01362, 0.02913, 0.01453, 0.02866, 0.01597, 0.02913, 0.01453, 0.03243, 0.01608, 0.03069, 0.01705, 0.02959, 0.01773, 0.02812, 0.01727, 0.02866, 0.01597, 0.02812, 0.01727, 0.02602, 0.01709, 0.02613, 0.01546, 0.03243, 0.01608, 0.03324, 0.01861, 0.03134, 0.01882, 0.03324, 0.01861, 0.03292, 0.02113, 0.03094, 0.02116, 0.02961, 0.02118, 0.02978, 0.019, 0.03134, 0.01882, 0.02978, 0.019, 0.02959, 0.01773, 0.03069, 0.01705, 0.03292, 0.02113, 0.03281, 0.02329, 0.03095, 0.02329, 0.03281, 0.02329, 0.03251, 0.02542, 0.03083, 0.02536, 0.02967, 0.02531, 0.02973, 0.02329, 0.03095, 0.02329, 0.02973, 0.02329, 0.02961, 0.02118, 0.03094, 0.02116, 0.03251, 0.02542, 0.03245, 0.0277, 0.03088, 0.02746, 0.03245, 0.0277, 0.03184, 0.03036, 0.03029, 0.02935, 0.0293, 0.02859, 0.02956, 0.02731, 0.03088, 0.02746, 0.02956, 0.02731, 0.02967, 0.02531, 0.03083, 0.02536, 0.03184, 0.03036, 0.02873, 0.03258, 0.02828, 0.03068, 0.02873, 0.03258, 0.02597, 0.03411, 0.02587, 0.03149, 0.02577, 0.02923, 0.02783, 0.02903, 0.02828, 0.03068, 0.02783, 0.02903, 0.0293, 0.02859, 0.03029, 0.02935, 0.02597, 0.03411, 0.02378, 0.03458, 0.02377, 0.03187, 0.02378, 0.03458, 0.02134, 0.03409, 0.02149, 0.03171, 0.0217, 0.02939, 0.02377, 0.02938, 0.02377, 0.03187, 0.02377, 0.02938, 0.02577, 0.02923, 0.02587, 0.03149, 0.02134, 0.03409, 0.01823, 0.03267, 0.01881, 0.03089, 0.01823, 0.03267, 0.01486, 0.03041, 0.01676, 0.02938, 0.01806, 0.02856, 0.01956, 0.02915, 0.01881, 0.03089, 0.01956, 0.02915, 0.0217, 0.02939, 0.02149, 0.03171, 0.01486, 0.03041, 0.01433, 0.02743, 0.01634, 0.02723, 0.01433, 0.02743, 0.01441, 0.02516, 0.01654, 0.02509, 0.01821, 0.02506, 0.0181, 0.02707, 0.01634, 0.02723, 0.0181, 0.02707, 0.01806, 0.02856, 0.01676, 0.02938, 0.01441, 0.02516, 0.01412, 0.02291, 0.01622, 0.02297, 0.01412, 0.02291, 0.01381, 0.02052, 0.0158, 0.02073, 0.01785, 0.02099, 0.01807, 0.02308, 0.01622, 0.02297, 0.01807, 0.02308, 0.01821, 0.02506, 0.01654, 0.02509, 0.01381, 0.02052, 0.01392, 0.01843, 0.01581, 0.01867, 0.01392, 0.01843, 0.01488, 0.01613, 0.01669, 0.01704, 0.01806, 0.01777, 0.01789, 0.01898, 0.01581, 0.01867, 0.01789, 0.01898, 0.01785, 0.02099, 0.0158, 0.02073, 0.01447, 0.01461, 0.01338, 0.01643, 0.01229, 0.01631, 0.01498, 0.01293, 0.01447, 0.01461, 0.01333, 0.01456, 0.01447, 0.01461, 0.01498, 0.01293, 0.01667, 0.01177, 0.01338, 0.01643, 0.01447, 0.01461, 0.016, 0.01379, 0.01851, 0.012, 0.01817, 0.01436, 0.01488, 0.01613, 0.01898, 0.009465, 0.01851, 0.012, 0.016, 0.01379, 0.01851, 0.012, 0.01898, 0.009465, 0.02166, 0.007791, 0.01817, 0.01436, 0.01851, 0.012, 0.0216, 0.01076, 0.0239, 0.01041, 0.02393, 0.01318, 0.02158, 0.01372, 0.02389, 0.007564, 0.0239, 0.01041, 0.0216, 0.01076, 0.0239, 0.01041, 0.02389, 0.007564, 0.02616, 0.008744, 0.02393, 0.01318, 0.0239, 0.01041, 0.02617, 0.01124, 0.02889, 0.01253, 0.02913, 0.01453, 0.02622, 0.01362, 0.02859, 0.01036, 0.02889, 0.01253, 0.02617, 0.01124, 0.02889, 0.01253, 0.02859, 0.01036, 0.03095, 0.01182, 0.02913, 0.01453, 0.02889, 0.01253, 0.03156, 0.01378, 0.0338, 0.01431, 0.03502, 0.01641, 0.03243, 0.01608, 0.03312, 0.01244, 0.0338, 0.01431, 0.03156, 0.01378, 0.0338, 0.01431, 0.03312, 0.01244, 0.03483, 0.01267, 0.03502, 0.01641, 0.0338, 0.01431, 0.03573, 0.01414, 0.01237, 0.01844, 0.01164, 0.02061, 0.009383, 0.02071, 0.01338, 0.01643, 0.01237, 0.01844, 0.01083, 0.01839, 0.01237, 0.01844, 0.01338, 0.01643, 0.01488, 0.01613, 0.01164, 0.02061, 0.01237, 0.01844, 0.01392, 0.01843, 0.01994, 0.01916, 0.0199, 0.02115, 0.01785, 0.02099, 0.0197, 0.01743, 0.01994, 0.01916, 0.01789, 0.01898, 0.01994, 0.01916, 0.0197, 0.01743, 0.02191, 0.01742, 0.0199, 0.02115, 0.01994, 0.01916, 0.02196, 0.01919, 0.02399, 0.01905, 0.02389, 0.02124, 0.022, 0.02125, 0.02396, 0.01715, 0.02399, 0.01905, 0.02196, 0.01919, 0.02399, 0.01905, 0.02396, 0.01715, 0.02602, 0.01709, 0.02389, 0.02124, 0.02399, 0.01905, 0.02602, 0.01892, 0.02799, 0.01899, 0.02786, 0.02118, 0.02583, 0.02121, 0.02812, 0.01727, 0.02799, 0.01899, 0.02602, 0.01892, 0.02799, 0.01899, 0.02812, 0.01727, 0.02959, 0.01773, 0.02786, 0.02118, 0.02799, 0.01899, 0.02978, 0.019, 0.03609, 0.01862, 0.03645, 0.02112, 0.03292, 0.02113, 0.03502, 0.01641, 0.03609, 0.01862, 0.03324, 0.01861, 0.03609, 0.01862, 0.03502, 0.01641, 0.03726, 0.01628, 0.03645, 0.02112, 0.03609, 0.01862, 0.03912, 0.01852, 0.01132, 0.02303, 0.01139, 0.0252, 0.008277, 0.02528, 0.01164, 0.02061, 0.01132, 0.02303, 0.008427, 0.02314, 0.01132, 0.02303, 0.01164, 0.02061, 0.01381, 0.02052, 0.01139, 0.0252, 0.01132, 0.02303, 0.01412, 0.02291, 0.02075, 0.02311, 0.02, 0.02506, 0.01821, 0.02506, 0.0199, 0.02115, 0.02075, 0.02311, 0.01807, 0.02308, 0.02075, 0.02311, 0.0199, 0.02115, 0.022, 0.02125, 0.02, 0.02506, 0.02075, 0.02311, 0.02274, 0.02319, 0.02398, 0.02325, 0.02388, 0.02521, 0.02192, 0.02513, 0.02389, 0.02124, 0.02398, 0.02325, 0.02274, 0.02319, 0.02398, 0.02325, 0.02389, 0.02124, 0.02583, 0.02121, 0.02388, 0.02521, 0.02398, 0.02325, 0.026, 0.02329, 0.02799, 0.02328, 0.02793, 0.02527, 0.02588, 0.02526, 0.02786, 0.02118, 0.02799, 0.02328, 0.026, 0.02329, 0.02799, 0.02328, 0.02786, 0.02118, 0.02961, 0.02118, 0.02793, 0.02527, 0.02799, 0.02328, 0.02973, 0.02329, 0.03646, 0.02329, 0.03585, 0.02549, 0.03251, 0.02542, 0.03645, 0.02112, 0.03646, 0.02329, 0.03281, 0.02329, 0.03646, 0.02329, 0.03645, 0.02112, 0.04015, 0.02103, 0.03585, 0.02549, 0.03646, 0.02329, 0.0404, 0.02328, 0.01181, 0.02743, 0.01258, 0.02994, 0.01065, 0.02999, 0.01139, 0.0252, 0.01181, 0.02743, 0.009197, 0.02752, 0.01181, 0.02743, 0.01139, 0.0252, 0.01441, 0.02516, 0.01258, 0.02994, 0.01181, 0.02743, 0.01433, 0.02743, 0.01992, 0.02711, 0.01956, 0.02915, 0.01806, 0.02856, 0.02, 0.02506, 0.01992, 0.02711, 0.0181, 0.02707, 0.01992, 0.02711, 0.02, 0.02506, 0.02192, 0.02513, 0.01956, 0.02915, 0.01992, 0.02711, 0.02186, 0.02718, 0.02382, 0.02719, 0.02377, 0.02938, 0.0217, 0.02939, 0.02388, 0.02521, 0.02382, 0.02719, 0.02186, 0.02718, 0.02382, 0.02719, 0.02388, 0.02521, 0.02588, 0.02526, 0.02377, 0.02938, 0.02382, 0.02719, 0.02578, 0.0272, 0.02779, 0.02724, 0.02783, 0.02903, 0.02577, 0.02923, 0.02793, 0.02527, 0.02779, 0.02724, 0.02578, 0.0272, 0.02779, 0.02724, 0.02793, 0.02527, 0.02967, 0.02531, 0.02783, 0.02903, 0.02779, 0.02724, 0.02956, 0.02731, 0.03518, 0.02791, 0.03442, 0.03025, 0.03184, 0.03036, 0.03585, 0.02549, 0.03518, 0.02791, 0.03245, 0.0277, 0.03518, 0.02791, 0.03585, 0.02549, 0.03949, 0.02561, 0.03442, 0.03025, 0.03518, 0.02791, 0.03818, 0.02827, 0.01362, 0.03229, 0.01416, 0.03439, 0.01268, 0.03387, 0.01258, 0.02994, 0.01362, 0.03229, 0.01196, 0.03224, 0.01362, 0.03229, 0.01258, 0.02994, 0.01486, 0.03041, 0.01416, 0.03439, 0.01362, 0.03229, 0.01565, 0.03314, 0.0184, 0.03482, 0.01864, 0.03703, 0.01616, 0.03539, 0.01823, 0.03267, 0.0184, 0.03482, 0.01565, 0.03314, 0.0184, 0.03482, 0.01823, 0.03267, 0.02134, 0.03409, 0.01864, 0.03703, 0.0184, 0.03482, 0.02135, 0.03646, 0.02379, 0.0374, 0.02378, 0.04013, 0.02132, 0.03877, 0.02378, 0.03458, 0.02379, 0.0374, 0.02135, 0.03646, 0.02379, 0.0374, 0.02378, 0.03458, 0.02597, 0.03411, 0.02378, 0.04013, 0.02379, 0.0374, 0.02594, 0.03714, 0.02859, 0.03508, 0.02842, 0.03769, 0.02592, 0.04012, 0.02873, 0.03258, 0.02859, 0.03508, 0.02594, 0.03714, 0.02859, 0.03508, 0.02873, 0.03258, 0.03184, 0.03036, 0.02842, 0.03769, 0.02859, 0.03508, 0.03132, 0.03289, 0.03359, 0.03222, 0.03325, 0.03388, 0.03105, 0.03492, 0.03442, 0.03025, 0.03359, 0.03222, 0.03132, 0.03289, 0.03359, 0.03222, 0.03442, 0.03025, 0.03674, 0.03073, 0.03325, 0.03388, 0.03359, 0.03222, 0.0356, 0.0326, 0.01194, 0.01376, 0.01083, 0.01563, 0.009165, 0.01464, 0.01292, 0.01233, 0.01194, 0.01376, 0.01041, 0.01254, 0.01194, 0.01376, 0.01292, 0.01233, 0.01379, 0.01328, 0.01083, 0.01563, 0.01194, 0.01376, 0.01333, 0.01456, 0.01435, 0.01137, 0.01292, 0.01233, 0.01152, 0.01093, 0.01624, 0.009979, 0.01435, 0.01137, 0.01313, 0.009827, 0.01435, 0.01137, 0.01624, 0.009979, 0.01667, 0.01177, 0.01292, 0.01233, 0.01435, 0.01137, 0.01498, 0.01293, 0.0187, 0.007326, 0.01624, 0.009979, 0.01524, 0.008278, 0.0215, 0.005461, 0.0187, 0.007326, 0.01802, 0.005346, 0.0187, 0.007326, 0.0215, 0.005461, 0.02166, 0.007791, 0.01624, 0.009979, 0.0187, 0.007326, 0.01898, 0.009465, 0.02388, 0.005179, 0.0215, 0.005461, 0.02106, 0.00299, 0.02638, 0.00655, 0.02388, 0.005179, 0.02386, 0.002983, 0.02388, 0.005179, 0.02638, 0.00655, 0.02616, 0.008744, 0.0215, 0.005461, 0.02388, 0.005179, 0.02389, 0.007564, 0.02893, 0.008401, 0.02638, 0.00655, 0.02674, 0.004483, 0.03137, 0.01003, 0.02893, 0.008401, 0.0296, 0.006516, 0.02893, 0.008401, 0.03137, 0.01003, 0.03095, 0.01182, 0.02638, 0.00655, 0.02893, 0.008401, 0.02859, 0.01036, 0.03367, 0.01077, 0.03137, 0.01003, 0.0323, 0.008297, 0.03573, 0.01154, 0.03367, 0.01077, 0.03487, 0.009145, 0.03367, 0.01077, 0.03573, 0.01154, 0.03483, 0.01267, 0.03137, 0.01003, 0.03367, 0.01077, 0.03312, 0.01244, 0.03744, 0.01328, 0.03573, 0.01154, 0.03718, 0.01007, 0.03924, 0.01562, 0.03744, 0.01328, 0.0391, 0.01202, 0.03744, 0.01328, 0.03924, 0.01562, 0.03726, 0.01628, 0.03573, 0.01154, 0.03744, 0.01328, 0.03573, 0.01414, 0.04152, 0.0181, 0.03924, 0.01562, 0.04112, 0.01464, 0.04277, 0.02085, 0.04152, 0.0181, 0.04365, 0.01746, 0.04152, 0.0181, 0.04277, 0.02085, 0.04015, 0.02103, 0.03924, 0.01562, 0.04152, 0.0181, 0.03912, 0.01852, 0.04321, 0.02323, 0.04277, 0.02085, 0.04546, 0.02038, 0.04215, 0.02582, 0.04321, 0.02323, 0.04551, 0.02314, 0.04321, 0.02323, 0.04215, 0.02582, 0.03949, 0.02561, 0.04277, 0.02085, 0.04321, 0.02323, 0.0404, 0.02328, 0.0405, 0.02879, 0.04215, 0.02582, 0.04438, 0.02614, 0.03869, 0.03154, 0.0405, 0.02879, 0.04252, 0.02949, 0.0405, 0.02879, 0.03869, 0.03154, 0.03674, 0.03073, 0.04215, 0.02582, 0.0405, 0.02879, 0.03818, 0.02827, 0.03732, 0.03353, 0.03869, 0.03154, 0.04052, 0.03257, 0.03592, 0.0348, 0.03732, 0.03353, 0.03897, 0.03482, 0.03732, 0.03353, 0.03592, 0.0348, 0.03492, 0.03377, 0.03869, 0.03154, 0.03732, 0.03353, 0.0356, 0.0326, 0.03395, 0.03547, 0.03592, 0.0348, 0.03738, 0.03627, 0.03164, 0.03675, 0.03395, 0.03547, 0.03519, 0.03705, 0.03395, 0.03547, 0.03164, 0.03675, 0.03105, 0.03492, 0.03592, 0.0348, 0.03395, 0.03547, 0.03325, 0.03388, 0.02886, 0.03996, 0.03164, 0.03675, 0.03267, 0.0385, 0.02613, 0.04269, 0.02886, 0.03996, 0.02965, 0.0421, 0.02886, 0.03996, 0.02613, 0.04269, 0.02592, 0.04012, 0.03164, 0.03675, 0.02886, 0.03996, 0.02842, 0.03769, 0.02374, 0.0426, 0.02613, 0.04269, 0.02649, 0.04515, 0.02104, 0.04098, 0.02374, 0.0426, 0.02369, 0.04502, 0.02374, 0.0426, 0.02104, 0.04098, 0.02132, 0.03877, 0.02613, 0.04269, 0.02374, 0.0426, 0.02378, 0.04013, 0.01824, 0.03905, 0.02104, 0.04098, 0.02063, 0.04316, 0.01565, 0.03728, 0.01824, 0.03905, 0.0175, 0.041, 0.01824, 0.03905, 0.01565, 0.03728, 0.01616, 0.03539, 0.02104, 0.04098, 0.01824, 0.03905, 0.01864, 0.03703, 0.01353, 0.03612, 0.01565, 0.03728, 0.01462, 0.03904, 0.01178, 0.03494, 0.01353, 0.03612, 0.01225, 0.03774, 0.01353, 0.03612, 0.01178, 0.03494, 0.01268, 0.03387, 0.01565, 0.03728, 0.01353, 0.03612, 0.01416, 0.03439, 0.0103, 0.03303, 0.01178, 0.03494, 0.01029, 0.03639, 0.008737, 0.03065, 0.0103, 0.03303, 0.008617, 0.03426, 0.0103, 0.03303, 0.008737, 0.03065, 0.01065, 0.02999, 0.01178, 0.03494, 0.0103, 0.03303, 0.01196, 0.03224, 0.006824, 0.02803, 0.008737, 0.03065, 0.006795, 0.03165, 0.005625, 0.02551, 0.006824, 0.02803, 0.004469, 0.0288, 0.006824, 0.02803, 0.005625, 0.02551, 0.008277, 0.02528, 0.008737, 0.03065, 0.006824, 0.02803, 0.009197, 0.02752, 0.005915, 0.0231, 0.005625, 0.02551, 0.002981, 0.02584, 0.007267, 0.02047, 0.005915, 0.0231, 0.003439, 0.02294, 0.005915, 0.0231, 0.007267, 0.02047, 0.009383, 0.02071, 0.005625, 0.02551, 0.005915, 0.0231, 0.008427, 0.02314, 0.009102, 0.01792, 0.007267, 0.02047, 0.005147, 0.02, 0.01083, 0.01563, 0.009102, 0.01792, 0.007246, 0.01718, 0.009102, 0.01792, 0.01083, 0.01563, 0.01229, 0.01631, 0.007267, 0.02047, 0.009102, 0.01792, 0.01083, 0.01839, 0.01886, 0.016, 0.01669, 0.01704, 0.01488, 0.01613, 0.02173, 0.01576, 0.01886, 0.016, 0.01817, 0.01436, 0.01886, 0.016, 0.02173, 0.01576, 0.02191, 0.01742, 0.01669, 0.01704, 0.01886, 0.016, 0.0197, 0.01743, 0.02395, 0.01531, 0.02173, 0.01576, 0.02158, 0.01372, 0.02613, 0.01546, 0.02395, 0.01531, 0.02393, 0.01318, 0.02395, 0.01531, 0.02613, 0.01546, 0.02602, 0.01709, 0.02173, 0.01576, 0.02395, 0.01531, 0.02396, 0.01715, 0.02866, 0.01597, 0.02613, 0.01546, 0.02622, 0.01362, 0.03069, 0.01705, 0.02866, 0.01597, 0.02913, 0.01453, 0.02866, 0.01597, 0.03069, 0.01705, 0.02959, 0.01773, 0.02613, 0.01546, 0.02866, 0.01597, 0.02812, 0.01727, 0.03134, 0.01882, 0.03069, 0.01705, 0.03243, 0.01608, 0.03094, 0.02116, 0.03134, 0.01882, 0.03324, 0.01861, 0.03134, 0.01882, 0.03094, 0.02116, 0.02961, 0.02118, 0.03069, 0.01705, 0.03134, 0.01882, 0.02978, 0.019, 0.03095, 0.02329, 0.03094, 0.02116, 0.03292, 0.02113, 0.03083, 0.02536, 0.03095, 0.02329, 0.03281, 0.02329, 0.03095, 0.02329, 0.03083, 0.02536, 0.02967, 0.02531, 0.03094, 0.02116, 0.03095, 0.02329, 0.02973, 0.02329, 0.03088, 0.02746, 0.03083, 0.02536, 0.03251, 0.02542, 0.03029, 0.02935, 0.03088, 0.02746, 0.03245, 0.0277, 0.03088, 0.02746, 0.03029, 0.02935, 0.0293, 0.02859, 0.03083, 0.02536, 0.03088, 0.02746, 0.02956, 0.02731, 0.02828, 0.03068, 0.03029, 0.02935, 0.03184, 0.03036, 0.02587, 0.03149, 0.02828, 0.03068, 0.02873, 0.03258, 0.02828, 0.03068, 0.02587, 0.03149, 0.02577, 0.02923, 0.03029, 0.02935, 0.02828, 0.03068, 0.02783, 0.02903, 0.02377, 0.03187, 0.02587, 0.03149, 0.02597, 0.03411, 0.02149, 0.03171, 0.02377, 0.03187, 0.02378, 0.03458, 0.02377, 0.03187, 0.02149, 0.03171, 0.0217, 0.02939, 0.02587, 0.03149, 0.02377, 0.03187, 0.02377, 0.02938, 0.01881, 0.03089, 0.02149, 0.03171, 0.02134, 0.03409, 0.01676, 0.02938, 0.01881, 0.03089, 0.01823, 0.03267, 0.01881, 0.03089, 0.01676, 0.02938, 0.01806, 0.02856, 0.02149, 0.03171, 0.01881, 0.03089, 0.01956, 0.02915, 0.01634, 0.02723, 0.01676, 0.02938, 0.01486, 0.03041, 0.01654, 0.02509, 0.01634, 0.02723, 0.01433, 0.02743, 0.01634, 0.02723, 0.01654, 0.02509, 0.01821, 0.02506, 0.01676, 0.02938, 0.01634, 0.02723, 0.0181, 0.02707, 0.01622, 0.02297, 0.01654, 0.02509, 0.01441, 0.02516, 0.0158, 0.02073, 0.01622, 0.02297, 0.01412, 0.02291, 0.01622, 0.02297, 0.0158, 0.02073, 0.01785, 0.02099, 0.01654, 0.02509, 0.01622, 0.02297, 0.01807, 0.02308, 0.01581, 0.01867, 0.0158, 0.02073, 0.01381, 0.02052, 0.01669, 0.01704, 0.01581, 0.01867, 0.01392, 0.01843, 0.01581, 0.01867, 0.01669, 0.01704, 0.01806, 0.01777, 0.0158, 0.02073, 0.01581, 0.01867, 0.01789, 0.01898])
me_mesh_006.materials.append(mat_material_001)
me_mesh_006.use_remesh_fix_poles = True
me_mesh_006.use_remesh_preserve_attributes = False
me_mesh_006.use_mirror_vertex_groups = False
me_mesh_006.update()
me_mesh_006.normals_split_custom_set([tuple(v) for v in zip(*[iter([-0.3001, 0.9408, 0.1576, -0.3004, 0.9406, 0.158, -0.2997, 0.941, 0.1572, -0.3239, 0.8889, 0.3239, -0.3239, 0.8889, 0.3239, -0.3239, 0.8889, 0.3239, -0.233, 0.9275, 0.2924, -0.233, 0.9275, 0.2924, -0.233, 0.9275, 0.2924, -0.3213, 0.9117, 0.2562, -0.3213, 0.9117, 0.2562, -0.3213, 0.9117, 0.2562, -0.3598, 0.8927, 0.2712, -0.3598, 0.8927, 0.2712, -0.3598, 0.8927, 0.2712, -0.4411, 0.8291, 0.3434, -0.4411, 0.8291, 0.3434, -0.4411, 0.8291, 0.3434, -0.5298, 0.7828, 0.3264, -0.5321, 0.7787, 0.3324, -0.5304, 0.7817, 0.3281, -0.5491, 0.7601, 0.3475, -0.5506, 0.7539, 0.3585, -0.5506, 0.7538, 0.3587, 0.129, 0.9111, 0.3914, 0.129, 0.9111, 0.3914, 0.129, 0.9111, 0.3914, 0.1971, 0.9123, 0.3591, 0.1971, 0.9123, 0.3591, 0.1971, 0.9123, 0.3591, 0.2038, 0.8656, 0.4573, 0.2038, 0.8656, 0.4573, 0.2038, 0.8656, 0.4573, 0.1313, 0.9013, 0.4128, 0.1313, 0.9012, 0.4131, 0.132, 0.8986, 0.4184, 0.3874, 0.8302, 0.401, 0.3921, 0.833, 0.3904, 0.3908, 0.8322, 0.3935, 0.3921, 0.8114, 0.4335, 0.3921, 0.8114, 0.4335, 0.3921, 0.8114, 0.4335, 0.3588, 0.8703, 0.3373, 0.3588, 0.8703, 0.3373, 0.3588, 0.8703, 0.3373, 0.4169, 0.8509, 0.3197, 0.4169, 0.8509, 0.3197, 0.4169, 0.8509, 0.3197, 0.1185, 0.9662, 0.2291, 0.1185, 0.9661, 0.2294, 0.1185, 0.9661, 0.2294, 0.08182, 0.9597, 0.2688, 0.08182, 0.9597, 0.2688, 0.08182, 0.9597, 0.2688, 0.1404, 0.9502, 0.2783, 0.1404, 0.9502, 0.2783, 0.1404, 0.9502, 0.2783, 0.1948, 0.9677, 0.1599, 0.1948, 0.9677, 0.1599, 0.1948, 0.9677, 0.1599, -0.1957, 0.9479, 0.2516, -0.1962, 0.9475, 0.2525, -0.1911, 0.9507, 0.2442, -0.2901, 0.9328, 0.2139, -0.2901, 0.9328, 0.2139, -0.2901, 0.9328, 0.2139, -0.2725, 0.9556, 0.112, -0.2725, 0.9556, 0.112, -0.2725, 0.9556, 0.112, -0.2168, 0.9524, 0.2143, -0.2168, 0.9524, 0.2143, -0.2168, 0.9524, 0.2143, -0.4604, 0.8795, 0.1203, -0.4609, 0.8792, 0.1209, -0.4603, 0.8796, 0.1202, -0.4735, 0.8466, 0.2429, -0.4735, 0.8466, 0.2429, -0.4735, 0.8466, 0.2429, -0.1765, 0.9831, 0.04895, -0.1765, 0.9831, 0.04895, -0.1765, 0.9831, 0.04895, -0.3775, 0.8614, 0.3399, -0.3775, 0.8614, 0.3399, -0.3775, 0.8614, 0.3399, 0.1647, 0.9175, 0.3621, 0.1647, 0.9175, 0.3621, 0.1647, 0.9175, 0.3621, 0.2886, 0.9557, 0.05834, 0.2886, 0.9557, 0.05834, 0.2886, 0.9557, 0.05834, 0.2586, 0.9603, 0.1046, 0.2586, 0.9603, 0.1046, 0.2586, 0.9603, 0.1046, 0.1368, 0.8375, 0.529, 0.1368, 0.8375, 0.529, 0.1368, 0.8375, 0.529, 0.0757, 0.8431, 0.5325, 0.0757, 0.8431, 0.5325, 0.0757, 0.8431, 0.5325, 0.1189, 0.9868, 0.1103, 0.1189, 0.9868, 0.1103, 0.1189, 0.9868, 0.1103, 0.1423, 0.9423, 0.3031, 0.1423, 0.9423, 0.3031, 0.1423, 0.9423, 0.3031, 0.1469, 0.9093, 0.3893, 0.1475, 0.9094, 0.3889, 0.1376, 0.9076, 0.3967, 0.2154, 0.7885, 0.576, 0.2154, 0.7885, 0.576, 0.2154, 0.7885, 0.576, 0.1867, 0.8951, 0.4048, 0.1867, 0.8951, 0.4048, 0.1867, 0.8951, 0.4048, 0.2524, 0.9237, 0.2882, 0.2524, 0.9237, 0.2882, 0.2524, 0.9237, 0.2882, 0.263, 0.8178, 0.5119, 0.263, 0.8178, 0.5119, 0.263, 0.8178, 0.5119, -0.2677, 0.9288, 0.2562, -0.2677, 0.9288, 0.2562, -0.2677, 0.9288, 0.2562, -0.1758, 0.8976, 0.4042, -0.1758, 0.8976, 0.4042, -0.1758, 0.8976, 0.4042, -0.2073, 0.8301, 0.5177, -0.2073, 0.8301, 0.5177, -0.2073, 0.8301, 0.5177, -0.2486, 0.8966, 0.3664, -0.2486, 0.8966, 0.3664, -0.2486, 0.8966, 0.3664, -0.2425, 0.9466, 0.2123, -0.2425, 0.9466, 0.2123, -0.2425, 0.9466, 0.2123, -0.4408, 0.8435, 0.307, -0.4408, 0.8435, 0.307, -0.4408, 0.8435, 0.307, -0.08937, 0.9823, -0.1644, -0.08937, 0.9823, -0.1644, -0.08937, 0.9823, -0.1644, -0.004047, 0.9999, -0.01589, -0.004047, 0.9999, -0.01589, -0.004047, 0.9999, -0.01589, 0.2835, 0.9511, -0.1229, 0.2835, 0.9511, -0.1229, 0.2835, 0.9511, -0.1229, 0.04814, 0.9923, -0.1142, 0.04814, 0.9923, -0.1142, 0.04814, 0.9923, -0.1142, 0.2529, 0.9022, -0.3495, 0.2553, 0.9016, -0.3493, 0.2524, 0.9023, -0.3496, 0.181, 0.9717, 0.1516, 0.1836, 0.9713, 0.1515, 0.1806, 0.9718, 0.1516, 0.1836, 0.9713, 0.1515, 0.181, 0.9717, 0.1516, 0.1841, 0.9712, 0.1515, 0.2553, 0.9016, -0.3493, 0.2529, 0.9022, -0.3495, 0.2558, 0.9015, -0.3492, 0.1802, 0.9369, -0.2996, 0.1802, 0.9369, -0.2996, 0.1802, 0.9369, -0.2996, 0.3083, 0.9513, -0.001036, 0.3083, 0.9513, -0.001036, 0.3083, 0.9513, -0.001036, 0.288, 0.9409, -0.178, 0.2888, 0.9404, -0.1798, 0.2887, 0.9404, -0.1797, 0.2713, 0.9233, -0.272, 0.2713, 0.9233, -0.272, 0.2713, 0.9233, -0.272, 0.3133, 0.8981, -0.3087, 0.3133, 0.8981, -0.3087, 0.3133, 0.8981, -0.3087, 0.3127, 0.936, -0.1617, 0.3127, 0.936, -0.1617, 0.3127, 0.936, -0.1617, -0.2525, 0.8402, -0.4798, -0.2525, 0.8402, -0.4798, -0.2525, 0.8402, -0.4798, -0.3009, 0.8837, -0.3585, -0.3009, 0.8837, -0.3585, -0.3009, 0.8837, -0.3585, -0.2473, 0.8914, -0.3797, -0.2501, 0.8919, -0.3769, -0.2498, 0.8918, -0.3772, -0.1992, 0.8186, -0.5387, -0.1992, 0.8186, -0.5387, -0.1992, 0.8186, -0.5387, -0.1407, 0.8029, -0.5793, -0.1407, 0.8029, -0.5793, -0.1407, 0.8029, -0.5793, -0.1824, 0.9465, -0.2663, -0.1824, 0.9465, -0.2663, -0.1824, 0.9465, -0.2663, -0.01653, 0.9617, -0.2735, -0.01653, 0.9617, -0.2735, -0.01653, 0.9617, -0.2735, -0.1364, 0.919, -0.3699, -0.1364, 0.919, -0.3699, -0.1364, 0.919, -0.3699, -0.04471, 0.926, -0.3747, -0.04471, 0.926, -0.3747, -0.04471, 0.926, -0.3747, 0.1021, 0.9568, -0.2721, 0.1021, 0.9568, -0.2721, 0.1021, 0.9568, -0.2721, 0.02839, 0.9992, 0.02807, 0.02839, 0.9992, 0.02807, 0.02839, 0.9992, 0.02807, -0.08189, 0.9861, -0.1442, -0.08189, 0.9861, -0.1442, -0.08189, 0.9861, -0.1442, 0.2062, 0.9686, -0.1389, 0.2062, 0.9686, -0.1389, 0.2062, 0.9686, -0.1389, 0.227, 0.9735, 0.02735, 0.227, 0.9735, 0.02735, 0.227, 0.9735, 0.02735, 0.404, 0.9136, -0.04609, 0.404, 0.9136, -0.04609, 0.404, 0.9136, -0.04609, 0.5438, 0.7889, -0.2862, 0.5438, 0.7889, -0.2862, 0.5438, 0.7889, -0.2862, 0.2261, 0.9042, -0.3623, 0.2261, 0.9042, -0.3623, 0.2261, 0.9042, -0.3623, 0.2714, 0.8976, -0.3473, 0.2714, 0.8976, -0.3473, 0.2714, 0.8976, -0.3473, 0.2474, 0.9502, -0.1897, 0.2474, 0.9502, -0.1897, 0.2474, 0.9502, -0.1897, 0.163, 0.9748, -0.1522, 0.1625, 0.9746, -0.154, 0.1628, 0.9748, -0.1527, -0.2044, 0.9427, -0.2636, -0.2044, 0.9427, -0.2636, -0.2044, 0.9427, -0.2636, -0.2231, 0.9452, -0.2383, -0.2231, 0.9452, -0.2383, -0.2231, 0.9452, -0.2383, -0.1565, 0.9588, -0.2369, -0.1565, 0.9588, -0.2369, -0.1565, 0.9588, -0.2369, -0.1232, 0.9661, -0.2268, -0.1232, 0.9661, -0.2268, -0.1232, 0.9661, -0.2268, -0.3158, 0.912, -0.2616, -0.3158, 0.912, -0.2616, -0.3158, 0.912, -0.2616, -0.3743, 0.8822, -0.2857, -0.3743, 0.8822, -0.2857, -0.3743, 0.8822, -0.2857, -0.4048, 0.8431, -0.354, -0.4053, 0.8425, -0.3549, -0.4052, 0.8426, -0.3547, -0.3799, 0.8222, -0.4239, -0.384, 0.8206, -0.4232, -0.3884, 0.819, -0.4224, -0.384, 0.8206, -0.4232, -0.3799, 0.8222, -0.4239, -0.3797, 0.8223, -0.4239, -0.3119, 0.877, -0.3655, -0.3119, 0.877, -0.3655, -0.3119, 0.877, -0.3655, 0.003078, 0.9507, -0.31, 0.003078, 0.9507, -0.31, 0.003078, 0.9507, -0.31, -0.07736, 0.927, -0.3669, -0.07736, 0.927, -0.3669, -0.07736, 0.927, -0.3669, 0.5284, 0.7891, -0.3134, 0.5284, 0.7891, -0.3134, 0.5284, 0.7891, -0.3134, 0.4905, 0.8265, -0.2761, 0.4905, 0.8265, -0.2761, 0.4905, 0.8265, -0.2761, 0.4955, 0.8378, -0.2292, 0.4955, 0.8378, -0.2292, 0.4955, 0.8378, -0.2292, 0.5131, 0.8147, -0.2701, 0.5131, 0.8147, -0.2701, 0.5131, 0.8147, -0.2701, 0.1648, 0.9543, -0.2495, 0.1678, 0.9529, -0.2524, 0.1661, 0.9537, -0.2508, 0.1755, 0.9664, -0.1881, 0.1755, 0.9664, -0.1881, 0.1755, 0.9664, -0.1881, 0.1455, 0.9828, -0.1134, 0.1455, 0.9828, -0.1134, 0.1455, 0.9828, -0.1134, 0.1614, 0.9252, -0.3434, 0.1614, 0.9252, -0.3434, 0.1614, 0.9252, -0.3434, -0.6314, 0.7005, 0.3326, -0.6314, 0.7005, 0.3326, -0.6314, 0.7005, 0.3326, -0.6075, 0.7039, 0.3681, -0.6075, 0.7039, 0.3681, -0.6075, 0.7039, 0.3681, -0.5293, 0.7606, 0.3759, -0.5293, 0.7606, 0.3759, -0.5293, 0.7606, 0.3759, -0.5718, 0.7632, 0.301, -0.5717, 0.7633, 0.3007, -0.5718, 0.7632, 0.3009, -0.367, 0.7041, 0.6079, -0.367, 0.7041, 0.6079, -0.367, 0.7041, 0.6079, -0.4125, 0.7065, 0.575, -0.4125, 0.7065, 0.575, -0.4125, 0.7065, 0.575, -0.3662, 0.7723, 0.5191, -0.366, 0.772, 0.5197, -0.3681, 0.7751, 0.5136, -0.3544, 0.8052, 0.4755, -0.3544, 0.8052, 0.4755, -0.3544, 0.8052, 0.4755, -0.5873, 0.6765, 0.4444, -0.5873, 0.6765, 0.4444, -0.5873, 0.6765, 0.4444, -0.5807, 0.5867, 0.5644, -0.5807, 0.5867, 0.5644, -0.5807, 0.5867, 0.5644, -0.5692, 0.7169, 0.4025, -0.5691, 0.7166, 0.4034, -0.5704, 0.7192, 0.3968, -0.5485, 0.7117, 0.4389, -0.5485, 0.7117, 0.4389, -0.5485, 0.7117, 0.4389, 0.02751, 0.779, 0.6264, 0.02751, 0.779, 0.6264, 0.02751, 0.779, 0.6264, 0.3933, 0.7158, 0.5771, 0.3933, 0.7158, 0.5771, 0.3933, 0.7158, 0.5771, 0.3207, 0.7932, 0.5177, 0.3207, 0.7932, 0.5177, 0.3207, 0.7932, 0.5177, 0.1834, 0.8379, 0.5142, 0.1834, 0.8379, 0.5142, 0.1834, 0.8379, 0.5142, 0.4793, 0.69, 0.5423, 0.4793, 0.69, 0.5423, 0.4793, 0.69, 0.5423, 0.4232, 0.702, 0.5728, 0.4232, 0.702, 0.5728, 0.4232, 0.702, 0.5728, 0.4021, 0.7505, 0.5245, 0.4021, 0.7505, 0.5245, 0.4021, 0.7505, 0.5245, 0.4483, 0.7359, 0.5074, 0.448, 0.7362, 0.5073, 0.4482, 0.7359, 0.5074, 0.1727, 0.6916, 0.7014, 0.1727, 0.6916, 0.7014, 0.1727, 0.6916, 0.7014, 0.1908, 0.6959, 0.6924, 0.1908, 0.6959, 0.6924, 0.1908, 0.6959, 0.6924, 0.1981, 0.8056, 0.5583, 0.1981, 0.8056, 0.5583, 0.1981, 0.8056, 0.5583, 0.1525, 0.7992, 0.5813, 0.1525, 0.7992, 0.5813, 0.1525, 0.7992, 0.5813, 0.4799, 0.7459, 0.4618, 0.4799, 0.7459, 0.4618, 0.4799, 0.7459, 0.4618, 0.5262, 0.7491, 0.4024, 0.5262, 0.7491, 0.4024, 0.5262, 0.7491, 0.4024, 0.4347, 0.8375, 0.3312, 0.4348, 0.8374, 0.3312, 0.4337, 0.8379, 0.3313, 0.3415, 0.8533, 0.3939, 0.3415, 0.8533, 0.3939, 0.3415, 0.8533, 0.3939, 0.4712, 0.7345, 0.4883, 0.4712, 0.7345, 0.4883, 0.4712, 0.7345, 0.4883, 0.6284, 0.6046, 0.4894, 0.6284, 0.6046, 0.4894, 0.6284, 0.6046, 0.4894, 0.3469, 0.7625, 0.5461, 0.3469, 0.7625, 0.5461, 0.3469, 0.7625, 0.5461, 0.3964, 0.8189, 0.415, 0.3958, 0.8192, 0.4151, 0.3997, 0.8175, 0.4147, 0.5984, 0.8012, -0.004724, 0.5984, 0.8012, -0.004724, 0.5984, 0.8012, -0.004724, 0.5748, 0.7677, -0.2832, 0.5748, 0.7677, -0.2832, 0.5748, 0.7677, -0.2832, 0.4668, 0.8539, -0.2304, 0.467, 0.8536, -0.2308, 0.4667, 0.8539, -0.2303, 0.4717, 0.8321, -0.2916, 0.4717, 0.8321, -0.2916, 0.4717, 0.8321, -0.2916, 0.5535, 0.7533, -0.3552, 0.5535, 0.7533, -0.3552, 0.5535, 0.7533, -0.3552, 0.5418, 0.7495, -0.3803, 0.5429, 0.7496, -0.3786, 0.542, 0.7495, -0.3801, 0.4326, 0.8441, -0.3169, 0.4326, 0.8441, -0.3169, 0.4326, 0.8441, -0.3169, 0.4517, 0.8389, -0.3036, 0.4517, 0.8389, -0.3036, 0.4517, 0.8389, -0.3036, 0.5429, 0.7496, -0.3786, 0.5429, 0.7496, -0.3785, 0.5429, 0.7496, -0.3785, 0.4342, 0.7434, -0.5087, 0.4342, 0.7434, -0.5087, 0.4342, 0.7434, -0.5087, 0.3409, 0.829, -0.4432, 0.3409, 0.829, -0.4432, 0.3409, 0.829, -0.4432, 0.43, 0.8547, -0.2908, 0.4264, 0.8541, -0.2977, 0.4334, 0.8515, -0.2952, 0.1441, 0.679, -0.7199, 0.1441, 0.679, -0.7198, 0.1441, 0.679, -0.7199, 0.3234, 0.7018, -0.6347, 0.3234, 0.7018, -0.6347, 0.3234, 0.7018, -0.6347, 0.2854, 0.793, -0.5382, 0.2851, 0.7926, -0.539, 0.2876, 0.7963, -0.5321, 0.1479, 0.8191, -0.5542, 0.1479, 0.8191, -0.5542, 0.1479, 0.8191, -0.5542, 0.6574, 0.6188, -0.4301, 0.6574, 0.6188, -0.4301, 0.6574, 0.6188, -0.4301, 0.6285, 0.6168, -0.4739, 0.6285, 0.6168, -0.4739, 0.6285, 0.6168, -0.4739, 0.5926, 0.6961, -0.4053, 0.5926, 0.6961, -0.4053, 0.5926, 0.6961, -0.4053, 0.6275, 0.6868, -0.3667, 0.6275, 0.6868, -0.3667, 0.6275, 0.6868, -0.3667, -0.06264, 0.7623, -0.6442, -0.06264, 0.7623, -0.6442, -0.06264, 0.7623, -0.6442, -0.4397, 0.7133, -0.5458, -0.4397, 0.7133, -0.5458, -0.4397, 0.7133, -0.5458, -0.4654, 0.7273, -0.5045, -0.4654, 0.7273, -0.5045, -0.4654, 0.7273, -0.5045, -0.08975, 0.8181, -0.5681, -0.07958, 0.8237, -0.5614, -0.08015, 0.8234, -0.5618, -0.4296, 0.7259, -0.5371, -0.4296, 0.7259, -0.5371, -0.4296, 0.7259, -0.5371, -0.3955, 0.7322, -0.5546, -0.3955, 0.7322, -0.5546, -0.3955, 0.7322, -0.5546, -0.3792, 0.7831, -0.4929, -0.3792, 0.7831, -0.4929, -0.3792, 0.7831, -0.4929, -0.4428, 0.7441, -0.5002, -0.4464, 0.7428, -0.4989, -0.4437, 0.7438, -0.4999, -0.3029, 0.7332, -0.6089, -0.3029, 0.7332, -0.6089, -0.3029, 0.7332, -0.6089, -0.3563, 0.7385, -0.5724, -0.3563, 0.7385, -0.5724, -0.3563, 0.7385, -0.5724, -0.3245, 0.8172, -0.4763, -0.3245, 0.8172, -0.4763, -0.3245, 0.8172, -0.4763, -0.2512, 0.826, -0.5046, -0.2516, 0.8258, -0.5048, -0.2513, 0.8259, -0.5047, -0.5338, 0.7461, -0.3981, -0.5338, 0.7461, -0.3981, -0.5338, 0.7461, -0.3981, -0.5747, 0.7199, -0.3891, -0.5747, 0.7199, -0.3891, -0.5747, 0.7199, -0.3891, -0.4527, 0.8122, -0.3681, -0.4527, 0.8122, -0.3681, -0.4527, 0.8122, -0.3681, -0.4271, 0.8323, -0.3533, -0.4271, 0.8323, -0.3533, -0.4271, 0.8323, -0.3533, -0.5628, 0.6323, -0.5324, -0.5628, 0.6323, -0.5324, -0.5628, 0.6323, -0.5324, -0.6617, 0.6189, -0.4231, -0.6617, 0.6189, -0.4231, -0.6617, 0.6189, -0.4231, -0.5001, 0.7454, -0.4407, -0.5001, 0.7454, -0.4407, -0.5001, 0.7454, -0.4407, -0.3763, 0.7434, -0.5529, -0.3763, 0.7434, -0.5529, -0.3763, 0.7434, -0.5529, -0.7163, 0.6759, 0.1737, -0.7163, 0.6759, 0.1737, -0.7163, 0.6759, 0.1737, -0.5876, 0.6796, 0.4392, -0.5876, 0.6796, 0.4392, -0.5876, 0.6796, 0.4392, -0.4864, 0.6866, 0.5403, -0.4864, 0.6866, 0.5403, -0.4864, 0.6866, 0.5403, -0.6026, 0.7443, 0.288, -0.6026, 0.7443, 0.288, -0.6026, 0.7443, 0.288, -0.5437, 0.6912, 0.4761, -0.5437, 0.6912, 0.4761, -0.5437, 0.6912, 0.4761, -0.5554, 0.6957, 0.4556, -0.5554, 0.6957, 0.4556, -0.5554, 0.6957, 0.4556, -0.4927, 0.7908, 0.3632, -0.4927, 0.7908, 0.3632, -0.4927, 0.7908, 0.3632, -0.458, 0.7749, 0.4357, -0.4578, 0.7753, 0.4352, -0.4593, 0.7719, 0.4396, -0.5152, 0.6834, 0.5172, -0.5152, 0.6834, 0.5172, -0.5152, 0.6834, 0.5172, -0.5506, 0.7538, 0.3587, -0.5506, 0.7539, 0.3585, -0.5506, 0.7536, 0.359, -0.3098, 0.7232, 0.6173, -0.3098, 0.7232, 0.6173, -0.3098, 0.7232, 0.6173, -0.4968, 0.7296, 0.4699, -0.4968, 0.7296, 0.4699, -0.4968, 0.7296, 0.4699, 0.1441, 0.8946, 0.423, 0.132, 0.8986, 0.4184, 0.1433, 0.8947, 0.4231, 0.132, 0.8986, 0.4184, 0.1313, 0.9012, 0.4131, 0.1351, 0.8969, 0.4212, 0.1837, 0.9123, 0.366, 0.1877, 0.9116, 0.3657, 0.1843, 0.9122, 0.366, 0.2495, 0.8591, 0.4469, 0.2495, 0.8591, 0.4469, 0.2495, 0.8591, 0.4469, 0.4165, 0.7455, 0.5204, 0.4226, 0.744, 0.5176, 0.4172, 0.7453, 0.5201, 0.5022, 0.6658, 0.5518, 0.5022, 0.6658, 0.5518, 0.5022, 0.6658, 0.5518, 0.3635, 0.8158, 0.4498, 0.3635, 0.8158, 0.4498, 0.3635, 0.8158, 0.4498, 0.1287, 0.9412, 0.3124, 0.1316, 0.9409, 0.3121, 0.1291, 0.9411, 0.3124, 0.4412, 0.7651, 0.469, 0.4412, 0.7651, 0.469, 0.4412, 0.7651, 0.469, 0.3045, 0.7669, 0.5649, 0.3045, 0.7669, 0.5649, 0.3045, 0.7669, 0.5649, 0.4802, 0.8076, 0.3424, 0.4842, 0.8096, 0.3318, 0.4803, 0.8079, 0.3415, 0.4842, 0.8096, 0.3318, 0.4881, 0.8081, 0.3297, 0.4876, 0.8083, 0.3301, 0.3399, 0.899, -0.2761, 0.3399, 0.899, -0.2761, 0.3399, 0.899, -0.2761, 0.4302, 0.8798, -0.2021, 0.4302, 0.8798, -0.2021, 0.4302, 0.8798, -0.2021, 0.336, 0.9419, -0.001779, 0.336, 0.9419, -0.001779, 0.336, 0.9419, -0.001779, 0.3228, 0.9004, -0.2915, 0.323, 0.9004, -0.2916, 0.3217, 0.9011, -0.2908, 0.5578, 0.7571, -0.3401, 0.5578, 0.7571, -0.3401, 0.5578, 0.7571, -0.3401, 0.6584, 0.6196, -0.4274, 0.6584, 0.6196, -0.4274, 0.6584, 0.6196, -0.4274, 0.6779, 0.6733, -0.2953, 0.6781, 0.6729, -0.2957, 0.6759, 0.6772, -0.2909, 0.5067, 0.8609, -0.04446, 0.5067, 0.8609, -0.04446, 0.5067, 0.8609, -0.04446, 0.6363, 0.6647, -0.3915, 0.6363, 0.6647, -0.3915, 0.6363, 0.6647, -0.3915, 0.5078, 0.804, -0.3093, 0.5078, 0.804, -0.3093, 0.5078, 0.804, -0.3093, 0.2326, 0.8245, -0.5158, 0.2326, 0.8245, -0.5158, 0.2326, 0.8245, -0.5158, 0.5651, 0.6916, -0.4498, 0.5651, 0.6916, -0.4498, 0.5651, 0.6916, -0.4498, 0.05849, 0.9477, -0.3138, 0.05849, 0.9477, -0.3138, 0.05849, 0.9477, -0.3138, -0.3049, 0.8933, -0.3302, -0.3095, 0.892, -0.3295, -0.3059, 0.893, -0.33, -0.1934, 0.9417, -0.2754, -0.1934, 0.9417, -0.2754, -0.1934, 0.9417, -0.2754, -0.07067, 0.9419, -0.3285, -0.07067, 0.9419, -0.3285, -0.07067, 0.9419, -0.3285, -0.4446, 0.7907, -0.421, -0.4446, 0.7907, -0.421, -0.4446, 0.7907, -0.421, -0.5098, 0.6939, -0.5086, -0.5098, 0.6939, -0.5086, -0.5098, 0.6939, -0.5086, -0.2933, 0.8017, -0.5208, -0.2933, 0.8017, -0.5208, -0.2933, 0.8017, -0.5208, -0.1348, 0.9279, -0.3476, -0.1348, 0.9279, -0.3476, -0.1348, 0.9279, -0.3476, -0.4377, 0.7015, -0.5624, -0.4377, 0.7015, -0.5624, -0.4377, 0.7015, -0.5624, -0.4275, 0.827, -0.3651, -0.4275, 0.827, -0.3651, -0.4275, 0.827, -0.3651, -0.5155, 0.8248, -0.2321, -0.5155, 0.8248, -0.2321, -0.5155, 0.8248, -0.2321, -0.3886, 0.7274, -0.5656, -0.3886, 0.7274, -0.5656, -0.3886, 0.7274, -0.5656, -0.4782, 0.8103, 0.3388, -0.4782, 0.8103, 0.3388, -0.4782, 0.8103, 0.3388, -0.5293, 0.7047, 0.4725, -0.5293, 0.7047, 0.4725, -0.5293, 0.7047, 0.4725, -0.5489, 0.7855, 0.2859, -0.5506, 0.7879, 0.2756, -0.5491, 0.7857, 0.285, -0.4648, 0.864, 0.1938, -0.4648, 0.864, 0.1938, -0.4648, 0.864, 0.1938, -0.6539, 0.7249, 0.2166, -0.6539, 0.7249, 0.2166, -0.6539, 0.7249, 0.2166, -0.6862, 0.6798, 0.2588, -0.6862, 0.6798, 0.2588, -0.6862, 0.6798, 0.2588, -0.6683, 0.7019, 0.2463, -0.6683, 0.7019, 0.2463, -0.6683, 0.7019, 0.2463, -0.6674, 0.7378, 0.1014, -0.6674, 0.7378, 0.1014, -0.6674, 0.7378, 0.1014, -0.2997, 0.941, 0.1572, -0.2996, 0.941, 0.157, -0.3001, 0.9408, 0.1576, -0.2886, 0.9129, 0.2886, -0.2886, 0.9129, 0.2886, -0.2886, 0.9129, 0.2886, -0.1974, 0.9435, 0.266, -0.1974, 0.9435, 0.266, -0.1974, 0.9435, 0.266, -0.1126, 0.9919, 0.05902, -0.1126, 0.9919, 0.05902, -0.1126, 0.9919, 0.05902, -0.4416, 0.8313, 0.3376, -0.4416, 0.8313, 0.3376, -0.4416, 0.8313, 0.3376, -0.3908, 0.865, 0.3146, -0.3908, 0.865, 0.3146, -0.3908, 0.865, 0.3146, -0.5114, 0.7991, 0.316, -0.5114, 0.7991, 0.316, -0.5114, 0.7991, 0.316, -0.5327, 0.7775, 0.3342, -0.5304, 0.7817, 0.3281, -0.5321, 0.7787, 0.3324, 0.1552, 0.9148, 0.3729, 0.1552, 0.9148, 0.3729, 0.1552, 0.9148, 0.3729, 0.1263, 0.9034, 0.4098, 0.1263, 0.9034, 0.4098, 0.1263, 0.9034, 0.4098, 0.2491, 0.882, 0.4002, 0.2491, 0.882, 0.4002, 0.2491, 0.882, 0.4002, 0.1693, 0.9127, 0.372, 0.1693, 0.9127, 0.372, 0.1693, 0.9127, 0.372, 0.3908, 0.8322, 0.3935, 0.3868, 0.8298, 0.4023, 0.3874, 0.8302, 0.401, 0.4017, 0.8189, 0.41, 0.4017, 0.8189, 0.41, 0.4017, 0.8189, 0.41, 0.3297, 0.8499, 0.4111, 0.3297, 0.8499, 0.4111, 0.3297, 0.8499, 0.4111, 0.3868, 0.8298, 0.4023, 0.3908, 0.8322, 0.3935, 0.3869, 0.8298, 0.4023, 0.1779, 0.9667, 0.1838, 0.1779, 0.9667, 0.1838, 0.1779, 0.9667, 0.1838, 0.1186, 0.966, 0.2296, 0.1185, 0.9661, 0.2294, 0.1185, 0.9661, 0.2294, 0.1847, 0.95, 0.2519, 0.1847, 0.95, 0.2519, 0.1847, 0.95, 0.2519, 0.1574, 0.9724, 0.172, 0.1574, 0.9724, 0.172, 0.1574, 0.9724, 0.172, -0.1911, 0.9507, 0.2442, -0.191, 0.9508, 0.2441, -0.1957, 0.9479, 0.2516, -0.213, 0.9715, 0.1037, -0.213, 0.9715, 0.1037, -0.213, 0.9715, 0.1037, -0.3053, 0.9406, 0.1486, -0.3053, 0.9406, 0.1486, -0.3053, 0.9406, 0.1486, -0.2639, 0.9255, 0.2717, -0.2639, 0.9255, 0.2717, -0.2639, 0.9255, 0.2717, -0.4603, 0.8796, 0.1202, -0.4598, 0.8799, 0.1196, -0.4604, 0.8795, 0.1203, -0.4531, 0.8643, 0.2183, -0.4531, 0.8643, 0.2183, -0.4531, 0.8643, 0.2183, -0.3493, 0.9054, 0.2414, -0.3493, 0.9054, 0.2414, -0.3493, 0.9054, 0.2414, -0.1752, 0.9756, 0.1326, -0.1752, 0.9756, 0.1326, -0.1752, 0.9756, 0.1326, 0.0429, 0.8843, 0.4649, 0.0429, 0.8843, 0.4649, 0.0429, 0.8843, 0.4649, 0.1737, 0.9677, 0.1829, 0.1737, 0.9677, 0.1829, 0.1737, 0.9677, 0.1829, 0.1891, 0.9649, 0.1824, 0.1891, 0.9649, 0.1824, 0.1891, 0.9649, 0.1824, 0.2318, 0.861, 0.4526, 0.2318, 0.861, 0.4526, 0.2318, 0.861, 0.4526, 0.2516, 0.8866, 0.388, 0.2516, 0.8866, 0.388, 0.2516, 0.8866, 0.388, 0.08845, 0.985, 0.1482, 0.08845, 0.985, 0.1482, 0.08845, 0.985, 0.1482, 0.2821, 0.951, 0.1265, 0.2821, 0.951, 0.1265, 0.2821, 0.951, 0.1265, 0.1376, 0.9076, 0.3967, 0.137, 0.9075, 0.3971, 0.1469, 0.9093, 0.3893, 0.2337, 0.7953, 0.5593, 0.2337, 0.7953, 0.5593, 0.2337, 0.7953, 0.5593, 0.2458, 0.8995, 0.3612, 0.2458, 0.8995, 0.3612, 0.2458, 0.8995, 0.3612, 0.1735, 0.9294, 0.3258, 0.1735, 0.9294, 0.3258, 0.1735, 0.9294, 0.3258, 0.2079, 0.8049, 0.5558, 0.2079, 0.8049, 0.5558, 0.2079, 0.8049, 0.5558, -0.3146, 0.8872, 0.3376, -0.3146, 0.8872, 0.3376, -0.3146, 0.8872, 0.3376, -0.2383, 0.8277, 0.5081, -0.2383, 0.8277, 0.5081, -0.2383, 0.8277, 0.5081, -0.1922, 0.8447, 0.4995, -0.1922, 0.8447, 0.4995, -0.1922, 0.8447, 0.4995, -0.2282, 0.9138, 0.3361, -0.2282, 0.9138, 0.3361, -0.2282, 0.9138, 0.3361, -0.1874, 0.9726, 0.1379, -0.1874, 0.9726, 0.1379, -0.1874, 0.9726, 0.1379, -0.2466, 0.9625, 0.1135, -0.2466, 0.9625, 0.1135, -0.2466, 0.9625, 0.1135, -0.401, 0.915, 0.04541, -0.401, 0.915, 0.04541, -0.401, 0.915, 0.04541, -0.09012, 0.9906, 0.1027, -0.09012, 0.9906, 0.1027, -0.09012, 0.9906, 0.1027, 0.1059, 0.9925, 0.06164, 0.1059, 0.9925, 0.06164, 0.1059, 0.9925, 0.06164, 0.2765, 0.9276, -0.2514, 0.2765, 0.9276, -0.2514, 0.2765, 0.9276, -0.2514, 0.1557, 0.9534, -0.2584, 0.1557, 0.9534, -0.2584, 0.1557, 0.9534, -0.2584, 0.2689, 0.9613, 0.0597, 0.2689, 0.9613, 0.0597, 0.2689, 0.9613, 0.0597, 0.2257, 0.9681, 0.1088, 0.2257, 0.9681, 0.1088, 0.2257, 0.9681, 0.1088, 0.1789, 0.9441, -0.2768, 0.1789, 0.9441, -0.2768, 0.1789, 0.9441, -0.2768, 0.1538, 0.9482, -0.278, 0.1538, 0.9482, -0.278, 0.1538, 0.9482, -0.278, 0.1877, 0.9761, 0.1097, 0.1877, 0.9761, 0.1097, 0.1877, 0.9761, 0.1097, 0.2887, 0.9404, -0.1797, 0.2879, 0.941, -0.1778, 0.288, 0.9409, -0.178, 0.2808, 0.9144, -0.2916, 0.2808, 0.9144, -0.2916, 0.2808, 0.9144, -0.2916, 0.3054, 0.9064, -0.2918, 0.3054, 0.9064, -0.2918, 0.3054, 0.9064, -0.2918, 0.3234, 0.9272, -0.1891, 0.3234, 0.9272, -0.1891, 0.3234, 0.9272, -0.1891, -0.1814, 0.8433, -0.5059, -0.1814, 0.8433, -0.5059, -0.1814, 0.8433, -0.5059, -0.2705, 0.8827, -0.3844, -0.2705, 0.8827, -0.3844, -0.2705, 0.8827, -0.3844, -0.2498, 0.8918, -0.3772, -0.2472, 0.8914, -0.3799, -0.2473, 0.8914, -0.3797, -0.2304, 0.8219, -0.521, -0.2304, 0.8219, -0.521, -0.2304, 0.8219, -0.521, -0.2722, 0.8501, -0.4509, -0.2722, 0.8501, -0.4509, -0.2722, 0.8501, -0.4509, -0.1656, 0.9453, -0.2812, -0.1656, 0.9453, -0.2812, -0.1656, 0.9453, -0.2812, -0.00388, 0.9585, -0.2851, -0.00388, 0.9585, -0.2851, -0.00388, 0.9585, -0.2851, -0.015, 0.8726, -0.4881, -0.015, 0.8726, -0.4881, -0.015, 0.8726, -0.4881, -0.1939, 0.9516, -0.2383, -0.1939, 0.9516, -0.2383, -0.1939, 0.9516, -0.2383, -0.04783, 0.9906, -0.1281, -0.04783, 0.9906, -0.1281, -0.04783, 0.9906, -0.1281, 0.1812, 0.9753, -0.1261, 0.1812, 0.9753, -0.1261, 0.1812, 0.9753, -0.1261, 0.02755, 0.9697, -0.2429, 0.02755, 0.9697, -0.2429, 0.02755, 0.9697, -0.2429, 0.2194, 0.9637, -0.1519, 0.2194, 0.9637, -0.1519, 0.2194, 0.9637, -0.1519, 0.208, 0.977, 0.04722, 0.208, 0.977, 0.04722, 0.208, 0.977, 0.04722, 0.308, 0.9503, 0.04593, 0.308, 0.9503, 0.04593, 0.308, 0.9503, 0.04593, 0.4008, 0.9063, -0.1345, 0.4008, 0.9063, -0.1345, 0.4008, 0.9063, -0.1345, 0.172, 0.9457, -0.2758, 0.172, 0.9457, -0.2758, 0.172, 0.9457, -0.2758, 0.2392, 0.9273, -0.2878, 0.2392, 0.9273, -0.2878, 0.2392, 0.9273, -0.2878, 0.2973, 0.9047, -0.3052, 0.2973, 0.9047, -0.3052, 0.2973, 0.9047, -0.3052, 0.2279, 0.9279, -0.295, 0.2279, 0.9279, -0.295, 0.2279, 0.9279, -0.295, -0.2601, 0.9375, -0.2313, -0.2601, 0.9375, -0.2313, -0.2601, 0.9375, -0.2313, -0.2055, 0.948, -0.2431, -0.2055, 0.948, -0.2431, -0.2055, 0.948, -0.2431, -0.1705, 0.9586, -0.2279, -0.1705, 0.9586, -0.2279, -0.1705, 0.9586, -0.2279, -0.1441, 0.9683, -0.2038, -0.1441, 0.9683, -0.2038, -0.1441, 0.9683, -0.2038, -0.2877, 0.889, -0.3563, -0.2877, 0.889, -0.3563, -0.2877, 0.889, -0.3563, -0.3616, 0.8683, -0.3395, -0.3616, 0.8683, -0.3395, -0.3616, 0.8683, -0.3395, -0.4094, 0.8476, -0.3376, -0.4094, 0.8476, -0.3376, -0.4094, 0.8476, -0.3376, -0.4055, 0.8422, -0.3553, -0.4052, 0.8426, -0.3547, -0.4053, 0.8425, -0.3549, -0.3971, 0.8293, -0.3932, -0.3971, 0.8293, -0.3932, -0.3971, 0.8293, -0.3932, -0.3406, 0.8813, -0.3275, -0.3406, 0.8813, -0.3275, -0.3406, 0.8813, -0.3275, 0.06586, 0.9354, -0.3475, 0.06586, 0.9354, -0.3475, 0.06586, 0.9354, -0.3475, 0.01728, 0.9033, -0.4286, 0.01728, 0.9033, -0.4286, 0.01728, 0.9033, -0.4286, 0.4682, 0.8342, -0.2915, 0.4682, 0.8342, -0.2915, 0.4682, 0.8342, -0.2915, 0.5041, 0.816, -0.2827, 0.5041, 0.816, -0.2827, 0.5041, 0.816, -0.2827, 0.5688, 0.7753, -0.2745, 0.5688, 0.7753, -0.2745, 0.5688, 0.7753, -0.2745, 0.5385, 0.794, -0.2822, 0.5385, 0.794, -0.2822, 0.5385, 0.794, -0.2822, 0.1661, 0.9537, -0.2508, 0.1644, 0.9544, -0.2491, 0.1648, 0.9543, -0.2495, 0.1414, 0.9792, -0.1455, 0.1414, 0.9792, -0.1455, 0.1414, 0.9792, -0.1455, 0.1624, 0.9746, -0.1545, 0.1628, 0.9748, -0.1527, 0.1625, 0.9746, -0.154, 0.1122, 0.9646, -0.2387, 0.1122, 0.9646, -0.2387, 0.1122, 0.9646, -0.2387, -0.6314, 0.7005, 0.3326, -0.6314, 0.7005, 0.3326, -0.6314, 0.7005, 0.3326, -0.6075, 0.7039, 0.3681, -0.6075, 0.7039, 0.3681, -0.6075, 0.7039, 0.3681, -0.5208, 0.7932, 0.3156, -0.5208, 0.7932, 0.3156, -0.5208, 0.7932, 0.3156, -0.5718, 0.7632, 0.3009, -0.5719, 0.763, 0.3012, -0.5718, 0.7632, 0.301, -0.367, 0.7041, 0.6079, -0.367, 0.7041, 0.6079, -0.367, 0.7041, 0.6079, -0.4125, 0.7065, 0.575, -0.4125, 0.7065, 0.575, -0.4125, 0.7065, 0.575, -0.3681, 0.7751, 0.5136, -0.3682, 0.7752, 0.5132, -0.3662, 0.7723, 0.5191, -0.3246, 0.778, 0.5378, -0.3246, 0.778, 0.5378, -0.3246, 0.778, 0.5378, -0.5873, 0.6765, 0.4444, -0.5873, 0.6765, 0.4444, -0.5873, 0.6765, 0.4444, -0.6, 0.6711, 0.4354, -0.6, 0.6711, 0.4354, -0.6, 0.6711, 0.4354, -0.5704, 0.7192, 0.3968, -0.5705, 0.7195, 0.3961, -0.5692, 0.7169, 0.4025, -0.5461, 0.7287, 0.4132, -0.5461, 0.7287, 0.4132, -0.5461, 0.7287, 0.4132, 0.1798, 0.6509, 0.7375, 0.1798, 0.6509, 0.7375, 0.1798, 0.6509, 0.7375, 0.3933, 0.7158, 0.5771, 0.3933, 0.7158, 0.5771, 0.3933, 0.7158, 0.5771, 0.3636, 0.7636, 0.5335, 0.3636, 0.7636, 0.5335, 0.3636, 0.7636, 0.5335, 0.209, 0.8191, 0.5343, 0.209, 0.8191, 0.5343, 0.209, 0.8191, 0.5343, 0.4793, 0.69, 0.5423, 0.4793, 0.69, 0.5423, 0.4793, 0.69, 0.5423, 0.4232, 0.702, 0.5728, 0.4232, 0.702, 0.5728, 0.4232, 0.702, 0.5728, 0.3817, 0.7663, 0.5167, 0.3817, 0.7663, 0.5167, 0.3817, 0.7663, 0.5167, 0.4482, 0.7359, 0.5074, 0.4486, 0.7356, 0.5075, 0.4483, 0.7359, 0.5074, 0.1727, 0.6916, 0.7014, 0.1727, 0.6916, 0.7014, 0.1727, 0.6916, 0.7014, 0.1908, 0.6959, 0.6924, 0.1908, 0.6959, 0.6924, 0.1908, 0.6959, 0.6924, 0.1461, 0.8353, 0.5301, 0.1461, 0.8353, 0.5301, 0.1461, 0.8353, 0.5301, 0.1414, 0.8064, 0.5742, 0.1414, 0.8064, 0.5742, 0.1414, 0.8064, 0.5742, 0.4799, 0.7459, 0.4618, 0.48, 0.7459, 0.4618, 0.4799, 0.7459, 0.4618, 0.5262, 0.7491, 0.4024, 0.5262, 0.7491, 0.4024, 0.5262, 0.7491, 0.4024, 0.4337, 0.8379, 0.3313, 0.4334, 0.8381, 0.3314, 0.4347, 0.8375, 0.3312, 0.4028, 0.8292, 0.3875, 0.4028, 0.8292, 0.3875, 0.4028, 0.8292, 0.3875, 0.4712, 0.7345, 0.4883, 0.4712, 0.7345, 0.4883, 0.4712, 0.7345, 0.4883, 0.4281, 0.7071, 0.5628, 0.4281, 0.7071, 0.5628, 0.4281, 0.7071, 0.5628, 0.3719, 0.7582, 0.5355, 0.3719, 0.7582, 0.5355, 0.3719, 0.7582, 0.5355, 0.3997, 0.8175, 0.4147, 0.4001, 0.8173, 0.4146, 0.3964, 0.8189, 0.415, 0.7471, 0.6306, -0.2104, 0.7471, 0.6306, -0.2104, 0.7471, 0.6306, -0.2104, 0.5748, 0.7677, -0.2832, 0.5748, 0.7677, -0.2832, 0.5748, 0.7677, -0.2832, 0.4667, 0.8539, -0.2303, 0.4665, 0.8541, -0.2299, 0.4668, 0.8539, -0.2304, 0.4612, 0.8429, -0.277, 0.4612, 0.8429, -0.277, 0.4612, 0.8429, -0.277, 0.5535, 0.7533, -0.3552, 0.5535, 0.7533, -0.3552, 0.5535, 0.7533, -0.3552, 0.542, 0.7495, -0.3801, 0.5418, 0.7495, -0.3803, 0.5418, 0.7495, -0.3803, 0.4258, 0.854, -0.2989, 0.4334, 0.8515, -0.2952, 0.4264, 0.8541, -0.2977, 0.4435, 0.8499, -0.2847, 0.4435, 0.8499, -0.2847, 0.4435, 0.8499, -0.2847, 0.5429, 0.7496, -0.3785, 0.542, 0.7495, -0.3801, 0.5429, 0.7496, -0.3786, 0.4342, 0.7434, -0.5087, 0.4342, 0.7434, -0.5086, 0.4342, 0.7434, -0.5087, 0.3428, 0.8492, -0.4016, 0.3428, 0.8492, -0.4016, 0.3428, 0.8492, -0.4016, 0.4334, 0.8515, -0.2952, 0.4324, 0.8498, -0.3014, 0.43, 0.8547, -0.2908, 0.1441, 0.679, -0.7199, 0.1441, 0.679, -0.7199, 0.1441, 0.679, -0.7199, 0.3293, 0.7153, -0.6163, 0.3293, 0.7153, -0.6163, 0.3293, 0.7153, -0.6163, 0.2876, 0.7963, -0.5321, 0.2878, 0.7967, -0.5315, 0.2854, 0.793, -0.5382, 0.1199, 0.7915, -0.5992, 0.1199, 0.7915, -0.5992, 0.1199, 0.7915, -0.5992, 0.6488, 0.6491, -0.3972, 0.6488, 0.6491, -0.3972, 0.6488, 0.6491, -0.3972, 0.6276, 0.6332, -0.4529, 0.6276, 0.6332, -0.4529, 0.6276, 0.6332, -0.4529, 0.5918, 0.6855, -0.4242, 0.5918, 0.6855, -0.4242, 0.5918, 0.6855, -0.4242, 0.631, 0.6737, -0.3846, 0.631, 0.6737, -0.3846, 0.631, 0.6737, -0.3846, -0.09645, 0.739, -0.6667, -0.09645, 0.739, -0.6667, -0.09645, 0.739, -0.6667, -0.4927, 0.6654, -0.5607, -0.4927, 0.6654, -0.5607, -0.4927, 0.6654, -0.5607, -0.4474, 0.7425, -0.4986, -0.4437, 0.7438, -0.4999, -0.4464, 0.7428, -0.4989, -0.08015, 0.8234, -0.5618, -0.09026, 0.8178, -0.5684, -0.08975, 0.8181, -0.5681, -0.4475, 0.7108, -0.5426, -0.4475, 0.7108, -0.5426, -0.4475, 0.7108, -0.5426, -0.3955, 0.7322, -0.5546, -0.3955, 0.7322, -0.5546, -0.3955, 0.7322, -0.5546, -0.3399, 0.8107, -0.4767, -0.3399, 0.8107, -0.4767, -0.3399, 0.8107, -0.4767, -0.4026, 0.7764, -0.4849, -0.4026, 0.7764, -0.4849, -0.4026, 0.7764, -0.4849, -0.3029, 0.7332, -0.6089, -0.3029, 0.7332, -0.6089, -0.3029, 0.7332, -0.6089, -0.3563, 0.7385, -0.5724, -0.3563, 0.7385, -0.5724, -0.3563, 0.7385, -0.5724, -0.2904, 0.8355, -0.4666, -0.2904, 0.8355, -0.4666, -0.2904, 0.8355, -0.4666, -0.2513, 0.8259, -0.5047, -0.251, 0.8261, -0.5045, -0.2512, 0.826, -0.5046, -0.5338, 0.7461, -0.3981, -0.5338, 0.7461, -0.3981, -0.5338, 0.7461, -0.3981, -0.5338, 0.7461, -0.398, -0.5338, 0.7461, -0.398, -0.5338, 0.7461, -0.398, -0.4774, 0.8004, -0.3625, -0.4774, 0.8004, -0.3625, -0.4774, 0.8004, -0.3625, -0.4644, 0.8151, -0.3463, -0.4644, 0.8151, -0.3463, -0.4644, 0.8151, -0.3463, -0.4707, 0.6922, -0.547, -0.4707, 0.6922, -0.547, -0.4707, 0.6922, -0.547, -0.6076, 0.6528, -0.4524, -0.6076, 0.6528, -0.4524, -0.6076, 0.6528, -0.4524, -0.54, 0.7311, -0.4169, -0.54, 0.7311, -0.4169, -0.54, 0.7311, -0.4169, -0.4564, 0.7102, -0.536, -0.4564, 0.7102, -0.536, -0.4564, 0.7102, -0.536, -0.7456, 0.621, 0.2416, -0.7456, 0.621, 0.2416, -0.7456, 0.621, 0.2416, -0.6106, 0.5781, 0.5413, -0.6106, 0.5781, 0.5413, -0.6106, 0.5781, 0.5413, -0.4524, 0.7693, 0.4511, -0.4524, 0.7693, 0.4511, -0.4524, 0.7693, 0.4511, -0.5654, 0.7963, 0.2151, -0.5654, 0.7963, 0.2151, -0.5654, 0.7963, 0.2151, -0.5523, 0.655, 0.5157, -0.5523, 0.655, 0.5157, -0.5523, 0.655, 0.5157, -0.5554, 0.6957, 0.4556, -0.5554, 0.6957, 0.4556, -0.5554, 0.6957, 0.4556, -0.5099, 0.7517, 0.4183, -0.5099, 0.7517, 0.4183, -0.5099, 0.7517, 0.4183, -0.4593, 0.7719, 0.4396, -0.4595, 0.7714, 0.4401, -0.458, 0.7749, 0.4357, -0.4991, 0.6383, 0.5861, -0.4991, 0.6383, 0.5861, -0.4991, 0.6383, 0.5861, -0.4598, 0.6993, 0.5473, -0.4598, 0.6993, 0.5473, -0.4598, 0.6993, 0.5473, -0.4649, 0.8077, 0.3625, -0.4649, 0.8077, 0.3625, -0.4649, 0.8077, 0.3625, -0.4809, 0.7062, 0.5196, -0.4809, 0.7062, 0.5196, -0.4809, 0.7062, 0.5196, 0.1708, 0.8744, 0.4542, 0.1708, 0.8744, 0.4542, 0.1708, 0.8744, 0.4542, 0.1351, 0.8969, 0.4212, 0.1433, 0.8947, 0.4231, 0.132, 0.8986, 0.4184, 0.132, 0.9408, 0.3121, 0.1291, 0.9411, 0.3124, 0.1316, 0.9409, 0.3121, 0.1882, 0.9115, 0.3657, 0.1843, 0.9122, 0.366, 0.1877, 0.9116, 0.3657, 0.2831, 0.8717, 0.4001, 0.2831, 0.8717, 0.4001, 0.2831, 0.8717, 0.4001, 0.4235, 0.7438, 0.5172, 0.4172, 0.7453, 0.5201, 0.4226, 0.744, 0.5176, 0.4008, 0.7894, 0.465, 0.4008, 0.7894, 0.465, 0.4008, 0.7894, 0.465, 0.2944, 0.8247, 0.4828, 0.2944, 0.8247, 0.4828, 0.2944, 0.8247, 0.4828, 0.6142, 0.7006, 0.3632, 0.6142, 0.7006, 0.3632, 0.6142, 0.7006, 0.3632, 0.4465, 0.7742, 0.4486, 0.4465, 0.7742, 0.4486, 0.4465, 0.7742, 0.4486, 0.2956, 0.824, 0.4834, 0.2956, 0.824, 0.4834, 0.2956, 0.824, 0.4834, 0.4876, 0.8083, 0.3301, 0.4803, 0.8079, 0.3415, 0.4842, 0.8096, 0.3318, 0.3531, 0.8894, -0.2904, 0.3531, 0.8894, -0.2904, 0.3531, 0.8894, -0.2904, 0.3513, 0.9293, -0.1135, 0.3513, 0.9293, -0.1135, 0.3513, 0.9293, -0.1135, 0.5034, 0.8554, -0.1221, 0.5034, 0.8554, -0.1221, 0.5034, 0.8554, -0.1221, 0.3217, 0.9011, -0.2908, 0.3215, 0.9012, -0.2907, 0.3228, 0.9004, -0.2915, 0.4282, 0.8764, -0.2204, 0.4282, 0.8764, -0.2204, 0.4282, 0.8764, -0.2204, 0.5742, 0.7732, -0.2693, 0.5742, 0.7732, -0.2693, 0.5742, 0.7732, -0.2693, 0.6759, 0.6772, -0.2909, 0.6758, 0.6773, -0.2908, 0.6779, 0.6733, -0.2953, 0.6975, 0.6921, -0.1859, 0.6975, 0.6921, -0.1859, 0.6975, 0.6921, -0.1859, 0.6253, 0.6182, -0.4763, 0.6253, 0.6182, -0.4763, 0.6253, 0.6182, -0.4763, 0.4299, 0.7651, -0.4794, 0.4299, 0.7651, -0.4794, 0.4299, 0.7651, -0.4794, 0.3825, 0.8761, -0.2934, 0.3825, 0.8761, -0.2934, 0.3825, 0.8761, -0.2934, 0.5838, 0.7145, -0.3855, 0.5838, 0.7145, -0.3855, 0.5838, 0.7145, -0.3855, -0.002359, 0.9302, -0.3672, -0.002359, 0.9302, -0.3672, -0.002359, 0.9302, -0.3672, -0.2652, 0.9153, -0.3031, -0.2652, 0.9153, -0.3031, -0.2652, 0.9153, -0.3031, -0.2669, 0.9051, -0.331, -0.2669, 0.9051, -0.331, -0.2669, 0.9051, -0.331, -0.01752, 0.9596, -0.2807, -0.01752, 0.9596, -0.2807, -0.01752, 0.9596, -0.2807, -0.3103, 0.8918, -0.3293, -0.3059, 0.893, -0.33, -0.3095, 0.892, -0.3295, -0.3507, 0.8149, -0.4615, -0.3507, 0.8149, -0.4615, -0.3507, 0.8149, -0.4615, -0.4075, 0.7345, -0.5426, -0.4075, 0.7345, -0.5426, -0.4075, 0.7345, -0.5426, -0.3528, 0.7947, -0.494, -0.3528, 0.7947, -0.494, -0.3528, 0.7947, -0.494, -0.4956, 0.6884, -0.5296, -0.4956, 0.6884, -0.5296, -0.4956, 0.6884, -0.5296, -0.5076, 0.8136, -0.2836, -0.5076, 0.8136, -0.2836, -0.5076, 0.8136, -0.2836, -0.4529, 0.8419, -0.2934, -0.4529, 0.8419, -0.2934, -0.4529, 0.8419, -0.2934, -0.4499, 0.7199, -0.5285, -0.4499, 0.7199, -0.5285, -0.4499, 0.7199, -0.5285, -0.4386, 0.8486, 0.2958, -0.4386, 0.8486, 0.2958, -0.4386, 0.8486, 0.2958, -0.4635, 0.7853, 0.4105, -0.4635, 0.7853, 0.4105, -0.4635, 0.7853, 0.4105, -0.6255, 0.6915, 0.3615, -0.6255, 0.6915, 0.3615, -0.6255, 0.6915, 0.3615, -0.5508, 0.7881, 0.2747, -0.5491, 0.7857, 0.285, -0.5506, 0.7879, 0.2756, -0.5948, 0.792, 0.138, -0.5948, 0.792, 0.138, -0.5948, 0.792, 0.138, -0.6587, 0.7302, 0.1813, -0.6587, 0.7302, 0.1813, -0.6587, 0.7302, 0.1813, -0.6476, 0.7415, 0.1757, -0.6476, 0.7415, 0.1757, -0.6476, 0.7415, 0.1757, -0.6842, 0.7185, 0.1252, -0.6842, 0.7185, 0.1252, -0.6842, 0.7185, 0.1252])] * 3)])

# ---- objects
ob_light = bpy.data.objects.new('Light', light_light)
ob_camera = bpy.data.objects.new('Camera', cam_camera)
ob_hill_desert_004 = bpy.data.objects.new('Hill_desert_004', me_mesh_006)

# ---- transforms, parenting, visibility, modifiers, constraints
ob_light.location = (4.076, 1.005, 5.904)
ob_light.rotation_euler = (0.6503, 0.05522, 1.866)
ob_light.lock_rotations_4d = False
ob_light.empty_display_type = 'ARROWS'
ob_light.color = (0.0, 0.0, 0.0, 0.0)
ob_light.lineart.crease_threshold = 0.0
ob_camera.location = (7.359, -6.926, 4.958)
ob_camera.rotation_euler = (1.109, 0.0, 0.8149)
ob_camera.lock_rotations_4d = False
ob_camera.empty_display_type = 'ARROWS'
ob_camera.color = (0.0, 0.0, 0.0, 0.0)
ob_camera.display_type = 'WIRE'
ob_camera.lineart.crease_threshold = 0.0
ob_hill_desert_004.location = (0.0, 0.0, 0.0)
ob_hill_desert_004.rotation_euler = (1.571, -0.0, 0.0)
ob_hill_desert_004.color = (0.8, 0.8, 0.8, 1.0)
ob_hill_desert_004.lineart.crease_threshold = 0.0

# ---- collection membership
col_collection.objects.link(ob_light)
col_collection.objects.link(ob_camera)
col_collection.objects.link(ob_hill_desert_004)

# ---- scene / render settings (as saved in the file)
scene.camera = ob_camera
scene.frame_start = 1; scene.frame_end = 250; scene.frame_set(1)
scene.render.engine = 'BLENDER_EEVEE_NEXT'
scene.render.fps = 30
scene.cycles.use_denoising = False
scene.cycles.samples = 128
scene.cycles.sampling_pattern = 'TABULATED_SOBOL'
scene.cycles.use_adaptive_sampling = False
scene.cycles.use_light_tree = False
scene.view_settings.view_transform = 'Filmic'
bpy.context.view_layer.update()
